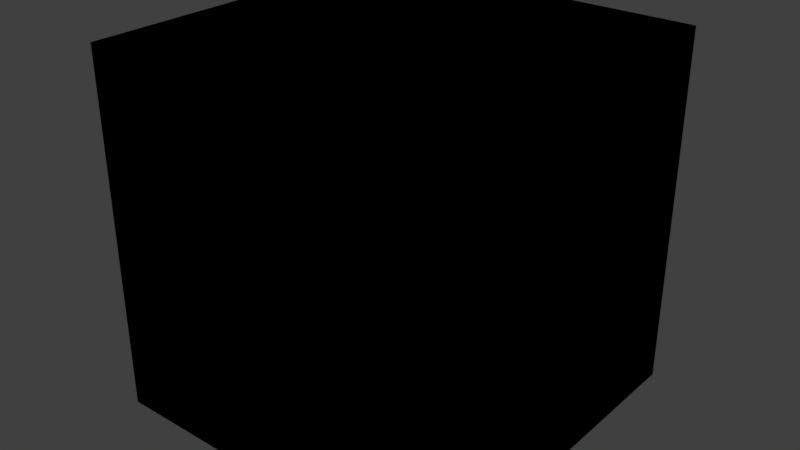 # Source: Lobby.blend  (saved by Blender 2.79.0; exported with 4.5.12 LTS)
import bpy
from mathutils import Matrix  # noqa: F401  (used for matrix-valued properties, if any)

bpy.ops.wm.read_factory_settings(use_empty=True)
scene = bpy.context.scene
scene.name = 'Scene'

# ---- collections
col_collection_1 = bpy.data.collections.new('Collection 1'); scene.collection.children.link(col_collection_1)

# ---- materials (node trees are filled in below, after node groups)
mat_wall = bpy.data.materials.new('Wall')
mat_wall.alpha_threshold = 0.0
mat_wall.use_transparent_shadow = False
mat_wall.diffuse_color = (0.8388, 0.807, 0.7835, 1.0)
mat_wall.roughness = 0.5
mat_floor = bpy.data.materials.new('Floor')
mat_floor.alpha_threshold = 0.0
mat_floor.use_transparent_shadow = False
mat_floor.diffuse_color = (0.5841, 0.3613, 0.117, 1.0)
mat_floor.roughness = 0.5
mat_darkness = bpy.data.materials.new('Darkness')
mat_darkness.alpha_threshold = 0.0
mat_darkness.use_transparent_shadow = False
mat_darkness.diffuse_color = (0.0, 0.0, 0.0, 1.0)
mat_darkness.roughness = 0.5
mat_darkness.specular_intensity = 0.0
mat_roof_lamp = bpy.data.materials.new('Roof lamp')
mat_roof_lamp.alpha_threshold = 0.0
mat_roof_lamp.use_transparent_shadow = False
mat_roof_lamp.roughness = 0.5
mat_roof_lamp_dome = bpy.data.materials.new('Roof lamp dome')
mat_roof_lamp_dome.alpha_threshold = 0.0
mat_roof_lamp_dome.use_transparent_shadow = False
mat_roof_lamp_dome.roughness = 0.5
mat_roof_lamp_dome.specular_intensity = 0.0
mat_door_knob = bpy.data.materials.new('Door Knob')
mat_door_knob.alpha_threshold = 0.0
mat_door_knob.use_transparent_shadow = False
mat_door_knob.roughness = 0.5
mat_door = bpy.data.materials.new('Door')
mat_door.alpha_threshold = 0.0
mat_door.use_transparent_shadow = False
mat_door.diffuse_color = (0.491, 0.2789, 0.1441, 1.0)
mat_door.roughness = 0.5
mat_carpet = bpy.data.materials.new('Carpet')
mat_carpet.alpha_threshold = 0.0
mat_carpet.use_transparent_shadow = False
mat_carpet.diffuse_color = (0.4735, 0.3613, 0.2232, 1.0)
mat_carpet.roughness = 0.5
mat_carpet.specular_intensity = 0.07282
mat_radiator = bpy.data.materials.new('Radiator')
mat_radiator.alpha_threshold = 0.0
mat_radiator.use_transparent_shadow = False
mat_radiator.roughness = 0.5
mat_radiator_knob = bpy.data.materials.new('Radiator Knob')
mat_radiator_knob.alpha_threshold = 0.0
mat_radiator_knob.use_transparent_shadow = False
mat_radiator_knob.roughness = 0.5

# ---- material node trees

# ---- world
world_world = bpy.data.worlds.new('World'); scene.world = world_world
world_world.color = (0.05088, 0.05088, 0.05088)
world_world.use_sun_shadow = False
world_world.sun_shadow_jitter_overblur = 0.0
world_world.cycles.sampling_method = 'MANUAL'

# ---- meshes
me_plane_001 = bpy.data.meshes.new('Plane.001')
me_plane_001.from_pydata([(-2.66, -2.66, -1.557), (-2.66, -2.66, 3.764), (-2.66, 2.66, -1.557), (-2.66, 2.66, 3.764), (2.66, -2.66, -1.557), (2.66, -2.66, 3.764), (2.66, 2.66, -1.557), (2.66, 2.66, 3.764)], [], [(0, 2, 3, 1), (2, 6, 7, 3), (6, 4, 5, 7), (4, 0, 1, 5), (2, 0, 4, 6), (7, 5, 1, 3)])
me_plane_001.polygons.foreach_set('material_index', [2, 2, 2, 2, 2, 2])
me_plane_001.materials.append(mat_wall)
me_plane_001.materials.append(mat_floor)
me_plane_001.materials.append(mat_darkness)
me_plane_001.use_remesh_preserve_volume = False
me_plane_001.use_remesh_preserve_attributes = False
me_plane_001.use_mirror_vertex_groups = False
me_plane_001.update()
me_cylinder_004 = bpy.data.meshes.new('Cylinder.004')
me_cylinder_004.from_pydata([(7.656e-08, 0.1122, 0.006383), (7.279e-08, 0.137, 0.02957), (0.04293, 0.1036, 0.006383), (0.05242, 0.1266, 0.02957), (0.07932, 0.07932, 0.006383), (0.09686, 0.09686, 0.02957), (0.1036, 0.04293, 0.006383), (0.1266, 0.05242, 0.02957), (0.1122, -4.969e-09, 0.006383), (0.137, -5.723e-09, 0.02957), (0.1036, -0.04293, 0.006383), (0.1266, -0.05242, 0.02957), (0.07932, -0.07932, 0.006383), (0.09686, -0.09686, 0.02957), (0.04293, -0.1036, 0.006383), (0.05242, -0.1266, 0.02957), (9.385e-08, -0.1122, 0.006383), (9.347e-08, -0.137, 0.02957), (-0.04293, -0.1036, 0.006383), (-0.05242, -0.1266, 0.02957), (-0.07932, -0.07932, 0.006383), (-0.09686, -0.09686, 0.02957), (-0.1036, -0.04293, 0.006383), (-0.1266, -0.05242, 0.02957), (-0.1122, 1.333e-09, 0.006383), (-0.137, 1.899e-09, 0.02957), (-0.1036, 0.04293, 0.006383), (-0.1266, 0.05242, 0.02957), (-0.07932, 0.07932, 0.006383), (-0.09686, 0.09686, 0.02957), (-0.04293, 0.1036, 0.006383), (-0.05242, 0.1266, 0.02957), (7.279e-08, 0.137, 0.006383), (0.05242, 0.1266, 0.006383), (0.09686, 0.09686, 0.006383), (0.1266, 0.05242, 0.006383), (0.137, -5.723e-09, 0.006383), (0.1266, -0.05242, 0.006383), (0.09686, -0.09686, 0.006383), (0.05242, -0.1266, 0.006383), (9.347e-08, -0.137, 0.006383), (-0.05242, -0.1266, 0.006383), (-0.09686, -0.09686, 0.006383), (-0.1266, -0.05242, 0.006383), (-0.137, 1.899e-09, 0.006383), (-0.1266, 0.05242, 0.006383), (-0.09686, 0.09686, 0.006383), (-0.05242, 0.1266, 0.006383), (-0.05088, 0.1228, 0.001355), (-0.09401, 0.09401, 0.001355), (-0.1228, 0.05088, 0.001355), (-0.1329, 1.603e-09, 0.001355), (-0.1228, -0.05088, 0.001355), (-0.09401, -0.09401, 0.001355), (-0.05088, -0.1228, 0.001355), (9.297e-08, -0.1329, 0.001355), (0.05088, -0.1228, 0.001355), (0.09401, -0.09401, 0.001355), (0.1228, -0.05088, 0.001355), (0.1329, -5.794e-09, 0.001355), (0.1228, 0.05088, 0.001355), (0.09401, 0.09401, 0.001355), (0.05088, 0.1228, 0.001355), (7.289e-08, 0.1329, 0.001355), (7.7e-08, 0.1149, 0.001355), (0.04397, 0.1061, 0.001355), (0.08124, 0.08124, 0.001355), (0.1061, 0.04397, 0.001355), (0.1149, -4.964e-09, 0.001355), (0.1061, -0.04397, 0.001355), (0.08124, -0.08124, 0.001355), (0.04397, -0.1061, 0.001355), (9.471e-08, -0.1149, 0.001355), (-0.04397, -0.1061, 0.001355), (-0.08124, -0.08124, 0.001355), (-0.1061, -0.04397, 0.001355), (-0.1149, 1.49e-09, 0.001355), (-0.1061, 0.04397, 0.001355), (-0.08124, 0.08124, 0.001355), (-0.04397, 0.1061, 0.001355), (1.024e-07, 0.03423, -0.06687), (8.057e-08, 0.1028, -0.01945), (9.424e-08, 0.0622, -0.06052), (8.626e-08, 0.08729, -0.04316), (0.03933, 0.09496, -0.01945), (0.0131, 0.03163, -0.06687), (0.03341, 0.08065, -0.04316), (0.0238, 0.05747, -0.06052), (0.07268, 0.07268, -0.01945), (0.02421, 0.02421, -0.06687), (0.06173, 0.06173, -0.04316), (0.04398, 0.04398, -0.06052), (0.09496, 0.03933, -0.01945), (0.03163, 0.0131, -0.06687), (0.08065, 0.03341, -0.04316), (0.05747, 0.0238, -0.06052), (0.1028, -4.599e-09, -0.01945), (0.03423, 0.0, -0.06687), (0.08729, -3.783e-09, -0.04316), (0.0622, -2.037e-09, -0.06052), (0.09496, -0.03933, -0.01945), (0.03163, -0.0131, -0.06687), (0.08065, -0.03341, -0.04316), (0.05747, -0.0238, -0.06052), (0.07268, -0.07268, -0.01945), (0.02421, -0.02421, -0.06687), (0.06173, -0.06173, -0.04316), (0.04398, -0.04398, -0.06052), (0.03933, -0.09496, -0.01945), (0.0131, -0.03163, -0.06687), (0.03341, -0.08065, -0.04316), (0.0238, -0.05747, -0.06052), (9.442e-08, -0.1028, -0.01945), (9.593e-08, -0.03423, -0.06687), (9.499e-08, -0.08729, -0.04316), (9.558e-08, -0.0622, -0.06052), (-0.03933, -0.09496, -0.01945), (-0.0131, -0.03163, -0.06687), (-0.03341, -0.08065, -0.04316), (-0.0238, -0.05747, -0.06052), (-0.07268, -0.07268, -0.01945), (-0.02421, -0.02421, -0.06687), (-0.06173, -0.06173, -0.04316), (-0.04398, -0.04398, -0.06052), (-0.09496, -0.03933, -0.01945), (-0.03163, -0.0131, -0.06687), (-0.08065, -0.03341, -0.04316), (-0.05747, -0.0238, -0.06052), (-0.1028, -3.423e-09, -0.01945), (-0.03423, -3.725e-09, -0.06687), (-0.08729, -6.694e-09, -0.04316), (-0.0622, -6.81e-09, -0.06052), (-0.09496, 0.03933, -0.01945), (-0.03163, 0.0131, -0.06687), (-0.08065, 0.03341, -0.04316), (-0.05747, 0.0238, -0.06052), (-0.07268, 0.07268, -0.01945), (-0.02421, 0.02421, -0.06687), (-0.06173, 0.06173, -0.04316), (-0.04398, 0.04398, -0.06052), (-0.03933, 0.09496, -0.01945), (-0.0131, 0.03163, -0.06687), (-0.03341, 0.08065, -0.04316), (-0.0238, 0.05747, -0.06052)], [], [(32, 1, 3, 33), (33, 3, 5, 34), (34, 5, 7, 35), (35, 7, 9, 36), (36, 9, 11, 37), (37, 11, 13, 38), (38, 13, 15, 39), (39, 15, 17, 40), (40, 17, 19, 41), (41, 19, 21, 42), (42, 21, 23, 43), (43, 23, 25, 44), (44, 25, 27, 45), (45, 27, 29, 46), (46, 29, 31, 47), (47, 31, 1, 32), (116, 112, 16, 18), (46, 47, 48, 49), (37, 38, 57, 58), (18, 16, 72, 73), (16, 14, 71, 72), (41, 42, 53, 54), (14, 12, 70, 71), (32, 33, 62, 63), (45, 46, 49, 50), (36, 37, 58, 59), (12, 10, 69, 70), (10, 8, 68, 69), (40, 41, 54, 55), (8, 6, 67, 68), (44, 45, 50, 51), (35, 36, 59, 60), (6, 4, 66, 67), (88, 84, 2, 4), (120, 116, 18, 20), (65, 64, 63, 62), (124, 120, 20, 22), (81, 140, 30, 0), (96, 92, 6, 8), (128, 124, 22, 24), (100, 96, 8, 10), (132, 128, 24, 26), (104, 100, 10, 12), (136, 132, 26, 28), (108, 104, 12, 14), (140, 136, 28, 30), (112, 108, 14, 16), (92, 88, 4, 6), (66, 65, 62, 61), (67, 66, 61, 60), (68, 67, 60, 59), (69, 68, 59, 58), (70, 69, 58, 57), (71, 70, 57, 56), (72, 71, 56, 55), (73, 72, 55, 54), (74, 73, 54, 53), (75, 74, 53, 52), (76, 75, 52, 51), (77, 76, 51, 50), (78, 77, 50, 49), (79, 78, 49, 48), (64, 79, 48, 63), (20, 18, 73, 74), (33, 34, 61, 62), (42, 43, 52, 53), (22, 20, 74, 75), (24, 22, 75, 76), (38, 39, 56, 57), (47, 32, 63, 48), (26, 24, 76, 77), (34, 35, 60, 61), (43, 44, 51, 52), (28, 26, 77, 78), (2, 0, 64, 65), (30, 28, 78, 79), (39, 40, 55, 56), (4, 2, 65, 66), (0, 30, 79, 64), (80, 85, 89, 93, 97, 101, 105, 109, 113, 117, 121, 125, 129, 133, 137, 141), (85, 80, 82, 87), (87, 82, 83, 86), (86, 83, 81, 84), (89, 85, 87, 91), (91, 87, 86, 90), (90, 86, 84, 88), (93, 89, 91, 95), (95, 91, 90, 94), (94, 90, 88, 92), (97, 93, 95, 99), (99, 95, 94, 98), (98, 94, 92, 96), (101, 97, 99, 103), (103, 99, 98, 102), (102, 98, 96, 100), (105, 101, 103, 107), (107, 103, 102, 106), (106, 102, 100, 104), (109, 105, 107, 111), (111, 107, 106, 110), (110, 106, 104, 108), (113, 109, 111, 115), (115, 111, 110, 114), (114, 110, 108, 112), (117, 113, 115, 119), (119, 115, 114, 118), (118, 114, 112, 116), (121, 117, 119, 123), (123, 119, 118, 122), (122, 118, 116, 120), (125, 121, 123, 127), (127, 123, 122, 126), (126, 122, 120, 124), (129, 125, 127, 131), (131, 127, 126, 130), (130, 126, 124, 128), (133, 129, 131, 135), (135, 131, 130, 134), (134, 130, 128, 132), (137, 133, 135, 139), (139, 135, 134, 138), (138, 134, 132, 136), (141, 137, 139, 143), (143, 139, 138, 142), (142, 138, 136, 140), (80, 141, 143, 82), (82, 143, 142, 83), (83, 142, 140, 81), (0, 2, 84, 81)])
me_cylinder_004.polygons.foreach_set('use_smooth', [True] * 129)
me_cylinder_004.polygons.foreach_set('material_index', [0, 0, 0, 0, 0, 0, 0, 0, 0, 0, 0, 0, 0, 0, 0, 0, 1, 0, 0, 0, 0, 0, 0, 0, 0, 0, 0, 0, 0, 0, 0, 0, 0, 1, 1, 0, 1, 1, 1, 1, 1, 1, 1, 1, 1, 1, 1, 1, 0, 0, 0, 0, 0, 0, 0, 0, 0, 0, 0, 0, 0, 0, 0, 0, 0, 0, 0, 0, 0, 0, 0, 0, 0, 0, 0, 0, 0, 0, 0, 1, 1, 1, 1, 1, 1, 1, 1, 1, 1, 1, 1, 1, 1, 1, 1, 1, 1, 1, 1, 1, 1, 1, 1, 1, 1, 1, 1, 1, 1, 1, 1, 1, 1, 1, 1, 1, 1, 1, 1, 1, 1, 1, 1, 1, 1, 1, 1, 1, 1])
me_cylinder_004.materials.append(mat_roof_lamp)
me_cylinder_004.materials.append(mat_roof_lamp_dome)
me_cylinder_004.use_remesh_preserve_volume = False
me_cylinder_004.use_remesh_preserve_attributes = False
me_cylinder_004.use_mirror_vertex_groups = False
me_cylinder_004.update()
me_cylinder_006 = bpy.data.meshes.new('Cylinder.006')
me_cylinder_006.from_pydata([(0.0, 0.04915, -1.971e-08), (0.0, 0.04541, -0.01881), (0.0, 0.03475, -0.03475), (0.0, 0.01881, -0.04541), (0.0, -1.008e-08, -0.04915), (0.0, -0.01881, -0.04541), (0.0, -0.03475, -0.03475), (0.0, -0.04541, -0.01881), (0.0, -0.04915, -2.703e-08), (0.0, -0.04541, 0.01881), (0.0, -0.03475, 0.03475), (0.0, -0.01881, 0.04541), (0.0, -7.341e-09, 0.04915), (0.0, 0.01881, 0.04541), (0.0, 0.03475, 0.03475), (0.0, 0.04541, 0.01881), (-0.02696, 0.04915, -1.934e-08), (-0.02696, 0.04541, -0.01881), (-0.02696, 0.03475, -0.03475), (-0.02696, 0.01881, -0.04541), (-0.02696, -1.008e-08, -0.04915), (-0.02696, -0.01881, -0.04541), (-0.02696, -0.03475, -0.03475), (-0.02696, -0.04541, -0.01881), (-0.02696, -0.04915, -2.63e-08), (-0.02696, -0.04541, 0.01881), (-0.02696, -0.03475, 0.03475), (-0.02696, -0.01881, 0.04541), (-0.02696, -7.341e-09, 0.04915), (-0.02696, 0.01881, 0.04541), (-0.02696, 0.03475, 0.03475), (-0.02696, 0.04541, 0.01881)], [], [(31, 15, 0, 16), (30, 14, 15, 31), (29, 13, 14, 30), (28, 12, 13, 29), (27, 11, 12, 28), (26, 10, 11, 27), (25, 9, 10, 26), (24, 8, 9, 25), (23, 7, 8, 24), (22, 6, 7, 23), (21, 5, 6, 22), (20, 4, 5, 21), (19, 3, 4, 20), (18, 2, 3, 19), (17, 1, 2, 18), (16, 0, 1, 17), (16, 17, 18, 19, 20, 21, 22, 23, 24, 25, 26, 27, 28, 29, 30, 31)])
me_cylinder_006.polygons.foreach_set('use_smooth', [True] * 17)
me_cylinder_006.materials.append(mat_door_knob)
me_cylinder_006.use_remesh_preserve_volume = False
me_cylinder_006.use_remesh_preserve_attributes = False
me_cylinder_006.use_mirror_vertex_groups = False
me_cylinder_006.update()
me_cylinder_005 = bpy.data.meshes.new('Cylinder.005')
me_cylinder_005.from_pydata([(-0.08757, 0.02737, -2.572e-08), (-0.07388, -0.1522, 0.02529), (-0.08757, 0.02529, -0.01047), (-0.08757, -0.1522, 0.02529), (-0.08757, 0.01935, -0.01935), (-0.07388, -0.1611, 0.01935), (-0.08757, 0.01047, -0.02529), (-0.08757, -0.1611, 0.01935), (-0.08757, -7.235e-09, -0.02737), (-0.07388, -0.167, 0.01047), (-0.08757, -0.01047, -0.02529), (-0.08757, -0.167, 0.01047), (-0.08757, -0.01935, -0.01935), (-0.07388, -0.1691, -2.98e-08), (-0.08757, -0.02529, -0.01047), (-0.08757, -0.1691, -2.899e-08), (-0.08757, -0.02737, -2.899e-08), (-0.07388, -0.167, -0.01047), (-0.08757, -0.02529, 0.01047), (-0.08757, -0.167, -0.01047), (-0.08757, -0.01935, 0.01935), (-0.07388, -0.1611, -0.01935), (-0.08757, -0.01047, 0.02529), (-0.08757, -0.1611, -0.01935), (-0.08757, -5.712e-09, 0.02737), (-0.07388, -0.1522, -0.02529), (-0.08757, 0.01047, 0.02529), (-0.08757, -0.1522, -0.02529), (-0.08757, 0.01935, 0.01935), (-0.08757, -0.1417, -0.02737), (-0.08757, 0.02529, 0.01047), (-0.07388, -0.1417, -0.02737), (5.96e-08, 0.02737, -2.654e-08), (5.96e-08, 0.02529, -0.01047), (2.98e-08, 0.01935, -0.01935), (2.98e-08, 0.01047, -0.02529), (2.98e-08, -7.235e-09, -0.02737), (2.98e-08, -0.01047, -0.02529), (2.98e-08, -0.01935, -0.01935), (5.96e-08, -0.02529, -0.01047), (5.96e-08, -0.02737, -3.062e-08), (2.98e-08, -0.02529, 0.01047), (5.96e-08, -0.01935, 0.01935), (5.96e-08, -0.01047, 0.02529), (2.98e-08, -5.712e-09, 0.02737), (5.96e-08, 0.01047, 0.02529), (2.98e-08, 0.01935, 0.01935), (2.98e-08, 0.02529, 0.01047), (-0.07388, 0.02529, -0.01047), (-0.07388, 0.01935, -0.01935), (-0.07388, 0.01047, -0.02529), (-0.07388, -7.235e-09, -0.02737), (-0.07388, -0.01047, -0.02529), (-0.07388, -0.01935, -0.01935), (-0.07388, -0.02529, -0.01047), (-0.07388, -0.02737, -2.98e-08), (-0.07388, -0.02529, 0.01047), (-0.07388, -0.01935, 0.01935), (-0.07388, -0.01047, 0.02529), (-0.07388, -5.712e-09, 0.02737), (-0.07388, 0.01047, 0.02529), (-0.07388, 0.01935, 0.01935), (-0.07388, 0.02529, 0.01047), (-0.07388, 0.02737, -2.613e-08), (-0.08757, -0.1417, 0.02737), (-0.07388, -0.1417, 0.02737)], [], [(56, 57, 5, 9), (55, 56, 9, 13), (16, 14, 19, 15), (54, 55, 13, 17), (59, 24, 64, 65), (20, 18, 11, 7), (53, 54, 17, 21), (3, 1, 65, 64), (7, 5, 1, 3), (11, 9, 5, 7), (15, 13, 9, 11), (19, 17, 13, 15), (23, 21, 17, 19), (27, 25, 21, 23), (22, 20, 7, 3), (29, 31, 25, 27), (12, 10, 27, 23), (0, 2, 4, 6, 8, 10, 12, 14, 16, 18, 20, 22, 24, 26, 28, 30), (62, 47, 32, 63), (61, 46, 47, 62), (60, 45, 46, 61), (59, 44, 45, 60), (58, 43, 44, 59), (57, 42, 43, 58), (56, 41, 42, 57), (55, 40, 41, 56), (54, 39, 40, 55), (53, 38, 39, 54), (52, 37, 38, 53), (51, 36, 37, 52), (50, 35, 36, 51), (49, 34, 35, 50), (48, 33, 34, 49), (0, 63, 48, 2), (2, 48, 49, 4), (4, 49, 50, 6), (6, 50, 51, 8), (10, 8, 29, 27), (52, 53, 21, 25), (8, 51, 31, 29), (24, 22, 3, 64), (14, 12, 23, 19), (51, 52, 25, 31), (58, 59, 65, 1), (18, 16, 15, 11), (24, 59, 60, 26), (26, 60, 61, 28), (28, 61, 62, 30), (30, 62, 63, 0), (57, 58, 1, 5), (63, 32, 33, 48)])
me_cylinder_005.polygons.foreach_set('use_smooth', [True] * 51)
me_cylinder_005.materials.append(mat_door_knob)
me_cylinder_005.use_remesh_preserve_volume = False
me_cylinder_005.use_remesh_preserve_attributes = False
me_cylinder_005.use_mirror_vertex_groups = False
me_cylinder_005.update()
me_cube_002 = bpy.data.meshes.new('Cube.002')
me_cube_002.from_pydata([(0.006667, 0.5, -1.0), (-0.006667, 0.5, -1.0), (-0.006667, 0.5, 1.0), (0.006667, 0.5, 1.0), (-0.006667, -0.5, -1.0), (0.006667, -0.5, -1.0), (0.006667, -0.5, 1.0), (-0.006667, -0.5, 1.0), (-0.01597, -0.5, -1.0), (-0.02, -0.496, -0.996), (-0.01597, -0.5, 1.0), (-0.02, -0.496, 0.996), (-0.02, 0.496, -0.996), (-0.01597, 0.5, -1.0), (-0.01597, 0.5, 1.0), (-0.02, 0.496, 0.996), (0.02, -0.496, -0.996), (0.01597, -0.5, -1.0), (0.01597, -0.5, 1.0), (0.02, -0.496, 0.996), (0.02, 0.496, -0.996), (0.01597, 0.5, -1.0), (0.02, 0.496, 0.996), (0.01597, 0.5, 1.0)], [], [(4, 7, 10, 8), (17, 18, 6, 5), (2, 14, 10, 7), (20, 22, 19, 16), (13, 14, 2, 1), (0, 3, 23, 21), (3, 2, 7, 6), (9, 11, 15, 12), (1, 0, 5, 4), (23, 3, 6, 18), (5, 6, 7, 4), (0, 21, 17, 5), (1, 2, 3, 0), (13, 8, 9, 12), (8, 10, 11, 9), (10, 14, 15, 11), (14, 13, 12, 15), (22, 20, 21, 23), (17, 21, 20, 16), (23, 18, 19, 22), (18, 17, 16, 19), (13, 1, 4, 8)])
me_cube_002.materials.append(mat_door)
me_cube_002.use_remesh_preserve_volume = False
me_cube_002.use_remesh_preserve_attributes = False
me_cube_002.use_mirror_vertex_groups = False
me_cube_002.update()
me_cube_004 = bpy.data.meshes.new('Cube.004')
me_cube_004.from_pydata([(-0.996, -0.6221, -0.01625), (-0.996, -0.626, -0.01227), (-1.0, -0.6221, -0.01227), (-0.996, -0.6249, -0.01508), (-0.9983, -0.6244, -0.01457), (-0.9988, -0.6249, -0.01227), (-0.9988, -0.6221, -0.01508), (-0.996, -0.626, 0.01227), (-0.996, -0.6221, 0.01625), (-1.0, -0.6221, 0.01227), (-0.996, -0.6249, 0.01508), (-0.9983, -0.6244, 0.01457), (-0.9988, -0.6221, 0.01508), (-0.9988, -0.6249, 0.01227), (-0.9869, 0.6974, -0.01625), (-0.9908, 0.6974, -0.01227), (-0.9869, 0.7013, -0.01227), (-0.9897, 0.6974, -0.01508), (-0.9892, 0.6996, -0.01457), (-0.9897, 0.7002, -0.01227), (-0.9869, 0.7002, -0.01508), (-0.9869, 0.6974, 0.01625), (-0.9869, 0.7013, 0.01227), (-0.9908, 0.6974, 0.01227), (-0.9869, 0.7002, 0.01508), (-0.9892, 0.6996, 0.01457), (-0.9897, 0.7002, 0.01227), (-0.9897, 0.6974, 0.01508), (0.4782, -0.6593, -0.01625), (0.4822, -0.6593, -0.01227), (0.4782, -0.6632, -0.01227), (0.481, -0.6593, -0.01508), (0.4805, -0.6615, -0.01457), (0.481, -0.6621, -0.01227), (0.4782, -0.6621, -0.01508), (0.4782, -0.6593, 0.01625), (0.4782, -0.6632, 0.01227), (0.4822, -0.6593, 0.01227), (0.4782, -0.6621, 0.01508), (0.4805, -0.6615, 0.01457), (0.481, -0.6621, 0.01227), (0.481, -0.6593, 0.01508), (0.4776, 0.6838, -0.01625), (0.4776, 0.6877, -0.01227), (0.4816, 0.6838, -0.01227), (0.4776, 0.6866, -0.01508), (0.4799, 0.6861, -0.01457), (0.4804, 0.6866, -0.01227), (0.4804, 0.6838, -0.01508), (0.4776, 0.6838, 0.01625), (0.4816, 0.6838, 0.01227), (0.4776, 0.6877, 0.01227), (0.4804, 0.6838, 0.01508), (0.4799, 0.6861, 0.01457), (0.4804, 0.6866, 0.01227), (0.4776, 0.6866, 0.01508), (-0.05783, 0.6722, -0.02156), (-0.4959, 0.6979, -0.01435), (-0.4959, 0.7007, -0.01319), (-0.05783, 0.675, -0.02039), (-0.4959, 0.7018, -0.01037), (-0.05783, 0.6762, -0.01758), (-0.4959, 0.6979, 0.01814), (-0.05783, 0.6722, 0.01094), (-0.05783, 0.675, 0.009771), (-0.4959, 0.7007, 0.01698), (-0.05783, 0.6762, 0.006958), (-0.4959, 0.7018, 0.01416), (-0.4959, -0.6213, -0.01094), (-0.05783, -0.647, -0.02156), (-0.05783, -0.6498, -0.02039), (-0.4959, -0.6241, -0.009771), (-0.05783, -0.651, -0.01758), (-0.4959, -0.6253, -0.006958), (-0.05783, -0.647, 0.01094), (-0.4959, -0.6213, 0.02156), (-0.4959, -0.6241, 0.02039), (-0.05783, -0.6498, 0.009771), (-0.4959, -0.6253, 0.01758), (-0.05783, -0.651, 0.006958)], [], [(73, 78, 7, 1), (44, 50, 37, 29), (62, 21, 8, 75), (2, 9, 23, 15), (61, 66, 51, 43), (0, 3, 4, 6), (1, 5, 4, 3), (2, 6, 4, 5), (7, 10, 11, 13), (8, 12, 11, 10), (9, 13, 11, 12), (14, 17, 18, 20), (15, 19, 18, 17), (16, 20, 18, 19), (21, 24, 25, 27), (22, 26, 25, 24), (23, 27, 25, 26), (28, 31, 32, 34), (29, 33, 32, 31), (30, 34, 32, 33), (35, 38, 39, 41), (36, 40, 39, 38), (37, 41, 39, 40), (42, 45, 46, 48), (43, 47, 46, 45), (44, 48, 46, 47), (49, 52, 53, 55), (50, 54, 53, 52), (51, 55, 53, 54), (14, 0, 6, 17), (17, 6, 2, 15), (1, 7, 13, 5), (5, 13, 9, 2), (8, 21, 27, 12), (12, 27, 23, 9), (22, 16, 19, 26), (26, 19, 15, 23), (57, 14, 20, 58), (58, 20, 16, 60), (63, 49, 55, 64), (64, 55, 51, 66), (50, 44, 47, 54), (54, 47, 43, 51), (28, 42, 48, 31), (31, 48, 44, 29), (49, 35, 41, 52), (52, 41, 37, 50), (36, 30, 33, 40), (40, 33, 29, 37), (69, 28, 34, 70), (70, 34, 30, 72), (75, 8, 10, 76), (76, 10, 7, 78), (56, 42, 28, 69), (14, 57, 68, 0), (57, 56, 69, 68), (38, 77, 79, 36), (77, 76, 78, 79), (35, 74, 77, 38), (74, 75, 76, 77), (3, 71, 73, 1), (71, 70, 72, 73), (0, 68, 71, 3), (68, 69, 70, 71), (24, 65, 67, 22), (65, 64, 66, 67), (21, 62, 65, 24), (62, 63, 64, 65), (45, 59, 61, 43), (59, 58, 60, 61), (42, 56, 59, 45), (56, 57, 58, 59), (16, 22, 67, 60), (60, 67, 66, 61), (49, 63, 74, 35), (63, 62, 75, 74), (30, 36, 79, 72), (72, 79, 78, 73)])
me_cube_004.polygons.foreach_set('use_smooth', [True] * 78)
me_cube_004.materials.append(mat_carpet)
me_cube_004.use_remesh_preserve_volume = False
me_cube_004.use_remesh_preserve_attributes = False
me_cube_004.use_mirror_vertex_groups = False
me_cube_004.update()
me_cylinder_009 = bpy.data.meshes.new('Cylinder.009')
me_cylinder_009.from_pydata([(-0.01198, 0.02366, -0.009802), (0.02323, 0.007348, -0.003044), (-0.01198, 0.01811, -0.01811), (0.02323, 0.005624, -0.005624), (-0.01198, 0.009802, -0.02366), (0.02323, 0.003043, -0.007348), (-0.01198, -8.955e-09, -0.02561), (0.02323, -7.881e-09, -0.007953), (-0.01198, -0.009802, -0.02366), (0.02323, -0.003043, -0.007348), (-0.01198, -0.01811, -0.01811), (0.02323, -0.005624, -0.005624), (-0.01198, -0.02366, -0.009802), (0.02323, -0.007348, -0.003044), (-0.01198, -0.02366, 0.009802), (0.02323, -0.007348, 0.003043), (-0.01198, -0.01811, 0.01811), (0.02323, -0.005624, 0.005624), (-0.01198, -0.009802, 0.02366), (0.02323, -0.003043, 0.007348), (-0.01198, -7.53e-09, 0.02561), (0.02323, -6.591e-09, 0.007953), (-0.01198, 0.009802, 0.02366), (0.02323, 0.003043, 0.007348), (-0.01198, 0.01811, 0.01811), (0.02323, 0.005624, 0.005624), (-0.01198, 0.02366, 0.009802), (0.02323, 0.007348, 0.003043), (0.02323, 0.02366, -0.009802), (0.02323, 0.01811, -0.01811), (0.02323, 0.009802, -0.02366), (0.02323, -8.955e-09, -0.02561), (0.02323, -0.009802, -0.02366), (0.02323, -0.01811, -0.01811), (0.02323, -0.02366, -0.009802), (0.02323, -0.02366, 0.009802), (0.02323, -0.01811, 0.01811), (0.02323, -0.009802, 0.02366), (0.02323, -7.53e-09, 0.02561), (0.02323, 0.009802, 0.02366), (0.02323, 0.01811, 0.01811), (0.02323, 0.02366, 0.009802), (0.05074, 0.02342, -0.003044), (0.04515, 0.02121, -0.003044), (0.05074, 0.01792, -0.005624), (0.04504, 0.01616, -0.005624), (0.05074, 0.009699, -0.007348), (0.04501, 0.008732, -0.007348), (0.05074, -3.331e-09, -0.007953), (0.04501, -4.044e-09, -0.007953), (0.05074, -0.009699, -0.007348), (0.04501, -0.008732, -0.007348), (0.05074, -0.01792, -0.005624), (0.04504, -0.01616, -0.005624), (0.05074, -0.02342, -0.003044), (0.04515, -0.02121, -0.003044), (0.05074, -0.02342, 0.003043), (0.04515, -0.02121, 0.003043), (0.05074, -0.01792, 0.005624), (0.04504, -0.01616, 0.005624), (0.05074, -0.009699, 0.007348), (0.04501, -0.008732, 0.007348), (0.05074, 7.826e-10, 0.007953), (0.04501, -3.406e-10, 0.007953), (0.05074, 0.009699, 0.007348), (0.04501, 0.008732, 0.007348), (0.05074, 0.01792, 0.005624), (0.04504, 0.01616, 0.005624), (0.05074, 0.02342, 0.003043), (0.04515, 0.02121, 0.003043), (0.03157, 0.008969, -0.003044), (0.02713, 0.007348, -0.003044), (0.03178, 0.007013, -0.005624), (0.02713, 0.005624, -0.005624), (0.03194, 0.003855, -0.007348), (0.02713, 0.003043, -0.007348), (0.03195, -7.566e-09, -0.007953), (0.02713, -8.045e-09, -0.007953), (0.03194, -0.003855, -0.007348), (0.02713, -0.003043, -0.007348), (0.03178, -0.007013, -0.005624), (0.02713, -0.005624, -0.005624), (0.03157, -0.008969, -0.003044), (0.02713, -0.007348, -0.003044), (0.03157, -0.008969, 0.003043), (0.02713, -0.007348, 0.003043), (0.03178, -0.007013, 0.005624), (0.02713, -0.005624, 0.005624), (0.03194, -0.003855, 0.007348), (0.02713, -0.003043, 0.007348), (0.03195, -5.929e-09, 0.007953), (0.02713, -6.754e-09, 0.007953), (0.03194, 0.003855, 0.007348), (0.02713, 0.003043, 0.007348), (0.03178, 0.007013, 0.005624), (0.02713, 0.005624, 0.005624), (0.03157, 0.008969, 0.003043), (0.02713, 0.007348, 0.003043), (0.06071, 0.02193, -0.001359), (0.05789, 0.02342, -0.003044), (0.06071, 0.01723, -0.003566), (0.05789, 0.01792, -0.005624), (0.06071, 0.009409, -0.005206), (0.05789, 0.009699, -0.007348), (0.06071, -2.943e-09, -0.005794), (0.05789, -3.3e-09, -0.007953), (0.06071, -0.009409, -0.005206), (0.05789, -0.009699, -0.007348), (0.06071, -0.01723, -0.003566), (0.05789, -0.01792, -0.005624), (0.06071, -0.02193, -0.001359), (0.05789, -0.02342, -0.003044), (0.06071, -0.02193, 0.001359), (0.05789, -0.02342, 0.003043), (0.06071, -0.01723, 0.003566), (0.05789, -0.01792, 0.005624), (0.06071, -0.009409, 0.005206), (0.05789, -0.009699, 0.007348), (0.06071, 1.658e-09, 0.005794), (0.05789, 8.14e-10, 0.007953), (0.06071, 0.009409, 0.005206), (0.05789, 0.009699, 0.007348), (0.06071, 0.01723, 0.003566), (0.05789, 0.01792, 0.005624), (0.06071, 0.02193, 0.001359), (0.05789, 0.02342, 0.003043), (-0.01198, 0.02549, 0.0006114), (-0.01198, 0.02549, -0.0006114), (0.02323, 0.007831, 0.0006114), (0.02323, 0.007831, -0.0006114), (-0.01198, -0.02549, -0.0006114), (-0.01198, -0.02549, 0.0006114), (0.02323, -0.007831, -0.0006114), (0.02323, -0.007831, 0.0006114), (0.02323, 0.02549, 0.0006114), (0.02323, 0.02549, -0.0006114), (0.02323, -0.02549, -0.0006114), (0.02323, -0.02549, 0.0006114), (0.04523, 0.0227, -0.0005801), (0.04523, 0.0227, 0.0005801), (0.05074, 0.02498, 0.0005713), (0.05074, 0.02498, -0.0005713), (0.05074, -0.02498, -0.0005713), (0.05074, -0.02498, 0.0005712), (0.04523, -0.0227, 0.0005801), (0.04523, -0.0227, -0.0005801), (0.02713, 0.007831, -0.0006114), (0.02713, 0.007831, 0.0006114), (0.0315, 0.009496, 0.0006086), (0.0315, 0.009496, -0.0006086), (0.0315, -0.009496, -0.0006087), (0.0315, -0.009496, 0.0006086), (0.02713, -0.007831, 0.0006114), (0.02713, -0.007831, -0.0006114), (0.05789, 0.02498, -0.0005713), (0.05789, 0.02498, 0.0005713), (0.06071, 0.02243, -0.0005715), (0.06071, 0.02243, 0.0005715), (0.06071, -0.02243, 0.0005715), (0.06071, -0.02243, -0.0005715), (0.05789, -0.02498, 0.0005712), (0.05789, -0.02498, -0.0005713), (0.02323, 0.00848, -0.003513), (0.02323, 0.006491, -0.006491), (0.02323, 0.003513, -0.00848), (0.02323, -7.956e-09, -0.009179), (0.02323, -0.003513, -0.00848), (0.02323, -0.006491, -0.006491), (0.02323, -0.00848, -0.003513), (0.02323, -0.00848, 0.003513), (0.02323, -0.006491, 0.006491), (0.02323, -0.003513, 0.00848), (0.02323, -6.656e-09, 0.009179), (0.02323, 0.003513, 0.00848), (0.02323, 0.006491, 0.006491), (0.02323, 0.00848, 0.003513), (0.02323, 0.009058, 0.0006114), (0.02323, 0.009058, -0.0006114), (0.02323, -0.009058, 0.0006114), (0.02323, -0.009058, -0.0006114), (0.02436, 0.005894, -0.005894), (0.02436, 0.007701, -0.00319), (0.02436, 0.00319, -0.007701), (0.02436, -7.782e-09, -0.008335), (0.02436, -0.00319, -0.007701), (0.02436, -0.005894, -0.005894), (0.02436, -0.007701, -0.00319), (0.02436, -0.005894, 0.005894), (0.02436, -0.007701, 0.00319), (0.02436, -0.00319, 0.007701), (0.02436, -6.429e-09, 0.008335), (0.02436, 0.00319, 0.007701), (0.02436, 0.005894, 0.005894), (0.02436, 0.007701, 0.00319), (0.02436, 0.008823, 0.0005956), (0.02436, 0.008208, 0.0006408), (0.02436, 0.008208, -0.0006408), (0.02436, -0.008208, -0.0006408), (0.02436, -0.008208, 0.0006408), (0.02436, -0.008823, -0.0005956), (0.02436, 0.008261, -0.003422), (0.02436, 0.006322, -0.006322), (0.02436, 0.003422, -0.008261), (0.02436, -7.997e-09, -0.008941), (0.02436, -0.003422, -0.008261), (0.02436, -0.006322, -0.006322), (0.02436, -0.008261, -0.003422), (0.02436, -0.008261, 0.003422), (0.02436, -0.006322, 0.006322), (0.02436, -0.003422, 0.008261), (0.02436, -6.73e-09, 0.008941), (0.02436, 0.003422, 0.008261), (0.02436, 0.006322, 0.006322), (0.02436, 0.008261, 0.003422), (0.02436, 0.008823, -0.0005956), (0.02436, -0.008823, 0.0005955)], [], [(26, 41, 134, 126), (0, 28, 29, 2), (2, 29, 30, 4), (4, 30, 31, 6), (6, 31, 32, 8), (8, 32, 33, 10), (10, 33, 34, 12), (131, 137, 35, 14), (132, 13, 83, 153), (14, 35, 36, 16), (16, 36, 37, 18), (18, 37, 38, 20), (20, 38, 39, 22), (22, 39, 40, 24), (96, 94, 67, 69), (24, 40, 41, 26), (1, 129, 146, 71), (127, 135, 28, 0), (128, 27, 97, 147), (162, 163, 29, 28), (163, 164, 30, 29), (164, 165, 31, 30), (165, 166, 32, 31), (166, 167, 33, 32), (167, 168, 34, 33), (15, 133, 152, 85), (168, 179, 136, 34), (169, 170, 36, 35), (170, 171, 37, 36), (171, 172, 38, 37), (172, 173, 39, 38), (173, 174, 40, 39), (174, 175, 41, 40), (12, 34, 136, 130), (52, 50, 107, 109), (84, 151, 144, 57), (71, 146, 149, 70), (72, 70, 43, 45), (74, 72, 45, 47), (86, 84, 57, 59), (177, 162, 28, 135), (88, 86, 59, 61), (76, 74, 47, 49), (90, 88, 61, 63), (78, 76, 49, 51), (92, 90, 63, 65), (80, 78, 51, 53), (94, 92, 65, 67), (82, 80, 53, 55), (60, 58, 115, 117), (66, 64, 121, 123), (54, 52, 109, 111), (68, 66, 123, 125), (150, 82, 55, 145), (145, 55, 54, 142), (70, 149, 138, 43), (57, 144, 143, 56), (48, 46, 103, 105), (58, 56, 113, 115), (3, 1, 71, 73), (62, 60, 117, 119), (50, 48, 105, 107), (64, 62, 119, 121), (44, 42, 99, 101), (46, 44, 101, 103), (17, 15, 85, 87), (5, 3, 73, 75), (19, 17, 87, 89), (7, 5, 75, 77), (21, 19, 89, 91), (9, 7, 77, 79), (23, 21, 91, 93), (11, 9, 79, 81), (25, 23, 93, 95), (13, 11, 81, 83), (27, 25, 95, 97), (178, 169, 35, 137), (42, 141, 154, 99), (175, 176, 134, 41), (139, 69, 68, 140), (45, 43, 42, 44), (47, 45, 44, 46), (49, 47, 46, 48), (51, 49, 48, 50), (53, 51, 50, 52), (55, 53, 52, 54), (142, 54, 111, 161), (56, 143, 160, 113), (59, 57, 56, 58), (61, 59, 58, 60), (63, 61, 60, 62), (65, 63, 62, 64), (67, 65, 64, 66), (69, 67, 66, 68), (148, 96, 69, 139), (113, 160, 158, 112), (147, 97, 96, 148), (73, 71, 70, 72), (75, 73, 72, 74), (77, 75, 74, 76), (79, 77, 76, 78), (81, 79, 78, 80), (83, 81, 80, 82), (99, 154, 156, 98), (153, 83, 82, 150), (87, 85, 84, 86), (89, 87, 86, 88), (91, 89, 88, 90), (93, 91, 90, 92), (95, 93, 92, 94), (97, 95, 94, 96), (85, 152, 151, 84), (43, 138, 141, 42), (155, 125, 124, 157), (101, 99, 98, 100), (103, 101, 100, 102), (105, 103, 102, 104), (107, 105, 104, 106), (109, 107, 106, 108), (111, 109, 108, 110), (161, 111, 110, 159), (115, 113, 112, 114), (117, 115, 114, 116), (119, 117, 116, 118), (121, 119, 118, 120), (123, 121, 120, 122), (125, 123, 122, 124), (98, 156, 157, 124, 122, 120, 118, 116, 114, 112, 158, 159, 110, 108, 106, 104, 102, 100), (140, 68, 125, 155), (126, 134, 135, 127), (137, 131, 130, 136), (129, 1, 181, 196), (178, 137, 136, 179), (139, 140, 141, 138), (143, 144, 145, 142), (147, 148, 149, 146), (151, 152, 153, 150), (148, 139, 138, 149), (128, 147, 146, 129), (144, 151, 150, 145), (152, 133, 132, 153), (155, 157, 156, 154), (158, 160, 161, 159), (140, 155, 154, 141), (160, 143, 142, 161), (126, 127, 0, 2, 4, 6, 8, 10, 12, 130, 131, 14, 16, 18, 20, 22, 24, 26), (23, 25, 192, 191), (134, 176, 177, 135), (175, 174, 212, 213), (21, 23, 191, 190), (162, 177, 214, 200), (163, 162, 200, 201), (19, 21, 190, 189), (169, 178, 215, 207), (164, 163, 201, 202), (17, 19, 189, 187), (176, 175, 213, 194), (165, 164, 202, 203), (15, 17, 187, 188), (177, 176, 194, 214), (132, 133, 198, 197), (166, 165, 203, 204), (11, 13, 186, 185), (133, 15, 188, 198), (194, 195, 196, 214), (198, 215, 199, 197), (193, 195, 194, 213), (198, 188, 207, 215), (196, 181, 200, 214), (192, 193, 213, 212), (191, 192, 212, 211), (190, 191, 211, 210), (189, 190, 210, 209), (187, 189, 209, 208), (188, 187, 208, 207), (186, 197, 199, 206), (185, 186, 206, 205), (184, 185, 205, 204), (183, 184, 204, 203), (182, 183, 203, 202), (180, 182, 202, 201), (181, 180, 201, 200), (174, 173, 211, 212), (25, 27, 193, 192), (173, 172, 210, 211), (27, 128, 195, 193), (172, 171, 209, 210), (1, 3, 180, 181), (171, 170, 208, 209), (3, 5, 182, 180), (170, 169, 207, 208), (5, 7, 183, 182), (179, 168, 206, 199), (13, 132, 197, 186), (7, 9, 184, 183), (168, 167, 205, 206), (128, 129, 196, 195), (9, 11, 185, 184), (167, 166, 204, 205), (178, 179, 199, 215)])
me_cylinder_009.polygons.foreach_set('use_smooth', [True] * 200)
me_cylinder_009.materials.append(mat_door_knob)
me_cylinder_009.use_remesh_preserve_volume = False
me_cylinder_009.use_remesh_preserve_attributes = False
me_cylinder_009.use_mirror_vertex_groups = False
me_cylinder_009.update()
me_cube_003 = bpy.data.meshes.new('Cube.003')
me_cube_003.from_pydata([(0.006667, 0.5, -1.0), (-0.006667, 0.5, -1.0), (-0.006667, 0.5, 1.0), (0.006667, 0.5, 1.0), (-0.006667, -0.5, -1.0), (0.006667, -0.5, -1.0), (0.006667, -0.5, 1.0), (-0.006667, -0.5, 1.0), (-0.01597, -0.5, -1.0), (-0.02, -0.496, -0.996), (-0.01597, -0.5, 1.0), (-0.02, -0.496, 0.996), (-0.02, 0.496, -0.996), (-0.01597, 0.5, -1.0), (-0.01597, 0.5, 1.0), (-0.02, 0.496, 0.996), (0.02, -0.496, -0.996), (0.01597, -0.5, -1.0), (0.01597, -0.5, 1.0), (0.02, -0.496, 0.996), (0.02, 0.496, -0.996), (0.01597, 0.5, -1.0), (0.02, 0.496, 0.996), (0.01597, 0.5, 1.0)], [], [(4, 7, 10, 8), (17, 18, 6, 5), (2, 14, 10, 7), (20, 22, 19, 16), (13, 14, 2, 1), (0, 3, 23, 21), (3, 2, 7, 6), (9, 11, 15, 12), (1, 0, 5, 4), (23, 3, 6, 18), (5, 6, 7, 4), (0, 21, 17, 5), (1, 2, 3, 0), (13, 8, 9, 12), (8, 10, 11, 9), (10, 14, 15, 11), (14, 13, 12, 15), (22, 20, 21, 23), (17, 21, 20, 16), (23, 18, 19, 22), (18, 17, 16, 19), (13, 1, 4, 8)])
me_cube_003.materials.append(mat_door)
me_cube_003.use_remesh_preserve_volume = False
me_cube_003.use_remesh_preserve_attributes = False
me_cube_003.use_mirror_vertex_groups = False
me_cube_003.update()
me_cylinder_008 = bpy.data.meshes.new('Cylinder.008')
me_cylinder_008.from_pydata([(-0.08757, 0.02737, -2.572e-08), (-0.07388, -0.1522, 0.02529), (-0.08757, 0.02529, -0.01047), (-0.08757, -0.1522, 0.02529), (-0.08757, 0.01935, -0.01935), (-0.07388, -0.1611, 0.01935), (-0.08757, 0.01047, -0.02529), (-0.08757, -0.1611, 0.01935), (-0.08757, -7.235e-09, -0.02737), (-0.07388, -0.167, 0.01047), (-0.08757, -0.01047, -0.02529), (-0.08757, -0.167, 0.01047), (-0.08757, -0.01935, -0.01935), (-0.07388, -0.1691, -2.98e-08), (-0.08757, -0.02529, -0.01047), (-0.08757, -0.1691, -2.899e-08), (-0.08757, -0.02737, -2.899e-08), (-0.07388, -0.167, -0.01047), (-0.08757, -0.02529, 0.01047), (-0.08757, -0.167, -0.01047), (-0.08757, -0.01935, 0.01935), (-0.07388, -0.1611, -0.01935), (-0.08757, -0.01047, 0.02529), (-0.08757, -0.1611, -0.01935), (-0.08757, -5.712e-09, 0.02737), (-0.07388, -0.1522, -0.02529), (-0.08757, 0.01047, 0.02529), (-0.08757, -0.1522, -0.02529), (-0.08757, 0.01935, 0.01935), (-0.08757, -0.1417, -0.02737), (-0.08757, 0.02529, 0.01047), (-0.07388, -0.1417, -0.02737), (5.96e-08, 0.02737, -2.654e-08), (5.96e-08, 0.02529, -0.01047), (2.98e-08, 0.01935, -0.01935), (2.98e-08, 0.01047, -0.02529), (2.98e-08, -7.235e-09, -0.02737), (2.98e-08, -0.01047, -0.02529), (2.98e-08, -0.01935, -0.01935), (5.96e-08, -0.02529, -0.01047), (5.96e-08, -0.02737, -3.062e-08), (2.98e-08, -0.02529, 0.01047), (5.96e-08, -0.01935, 0.01935), (5.96e-08, -0.01047, 0.02529), (2.98e-08, -5.712e-09, 0.02737), (5.96e-08, 0.01047, 0.02529), (2.98e-08, 0.01935, 0.01935), (2.98e-08, 0.02529, 0.01047), (-0.07388, 0.02529, -0.01047), (-0.07388, 0.01935, -0.01935), (-0.07388, 0.01047, -0.02529), (-0.07388, -7.235e-09, -0.02737), (-0.07388, -0.01047, -0.02529), (-0.07388, -0.01935, -0.01935), (-0.07388, -0.02529, -0.01047), (-0.07388, -0.02737, -2.98e-08), (-0.07388, -0.02529, 0.01047), (-0.07388, -0.01935, 0.01935), (-0.07388, -0.01047, 0.02529), (-0.07388, -5.712e-09, 0.02737), (-0.07388, 0.01047, 0.02529), (-0.07388, 0.01935, 0.01935), (-0.07388, 0.02529, 0.01047), (-0.07388, 0.02737, -2.613e-08), (-0.08757, -0.1417, 0.02737), (-0.07388, -0.1417, 0.02737)], [], [(56, 57, 5, 9), (55, 56, 9, 13), (16, 14, 19, 15), (54, 55, 13, 17), (59, 24, 64, 65), (20, 18, 11, 7), (53, 54, 17, 21), (3, 1, 65, 64), (7, 5, 1, 3), (11, 9, 5, 7), (15, 13, 9, 11), (19, 17, 13, 15), (23, 21, 17, 19), (27, 25, 21, 23), (22, 20, 7, 3), (29, 31, 25, 27), (12, 10, 27, 23), (0, 2, 4, 6, 8, 10, 12, 14, 16, 18, 20, 22, 24, 26, 28, 30), (62, 47, 32, 63), (61, 46, 47, 62), (60, 45, 46, 61), (59, 44, 45, 60), (58, 43, 44, 59), (57, 42, 43, 58), (56, 41, 42, 57), (55, 40, 41, 56), (54, 39, 40, 55), (53, 38, 39, 54), (52, 37, 38, 53), (51, 36, 37, 52), (50, 35, 36, 51), (49, 34, 35, 50), (48, 33, 34, 49), (0, 63, 48, 2), (2, 48, 49, 4), (4, 49, 50, 6), (6, 50, 51, 8), (10, 8, 29, 27), (52, 53, 21, 25), (8, 51, 31, 29), (24, 22, 3, 64), (14, 12, 23, 19), (51, 52, 25, 31), (58, 59, 65, 1), (18, 16, 15, 11), (24, 59, 60, 26), (26, 60, 61, 28), (28, 61, 62, 30), (30, 62, 63, 0), (57, 58, 1, 5), (63, 32, 33, 48)])
me_cylinder_008.polygons.foreach_set('use_smooth', [True] * 51)
me_cylinder_008.materials.append(mat_door_knob)
me_cylinder_008.use_remesh_preserve_volume = False
me_cylinder_008.use_remesh_preserve_attributes = False
me_cylinder_008.use_mirror_vertex_groups = False
me_cylinder_008.update()
me_cylinder_007 = bpy.data.meshes.new('Cylinder.007')
me_cylinder_007.from_pydata([(0.0, 0.04915, -1.971e-08), (0.0, 0.04541, -0.01881), (0.0, 0.03475, -0.03475), (0.0, 0.01881, -0.04541), (0.0, -1.008e-08, -0.04915), (0.0, -0.01881, -0.04541), (0.0, -0.03475, -0.03475), (0.0, -0.04541, -0.01881), (0.0, -0.04915, -2.703e-08), (0.0, -0.04541, 0.01881), (0.0, -0.03475, 0.03475), (0.0, -0.01881, 0.04541), (0.0, -7.341e-09, 0.04915), (0.0, 0.01881, 0.04541), (0.0, 0.03475, 0.03475), (0.0, 0.04541, 0.01881), (-0.02696, 0.04915, -1.934e-08), (-0.02696, 0.04541, -0.01881), (-0.02696, 0.03475, -0.03475), (-0.02696, 0.01881, -0.04541), (-0.02696, -1.008e-08, -0.04915), (-0.02696, -0.01881, -0.04541), (-0.02696, -0.03475, -0.03475), (-0.02696, -0.04541, -0.01881), (-0.02696, -0.04915, -2.63e-08), (-0.02696, -0.04541, 0.01881), (-0.02696, -0.03475, 0.03475), (-0.02696, -0.01881, 0.04541), (-0.02696, -7.341e-09, 0.04915), (-0.02696, 0.01881, 0.04541), (-0.02696, 0.03475, 0.03475), (-0.02696, 0.04541, 0.01881)], [], [(31, 15, 0, 16), (30, 14, 15, 31), (29, 13, 14, 30), (28, 12, 13, 29), (27, 11, 12, 28), (26, 10, 11, 27), (25, 9, 10, 26), (24, 8, 9, 25), (23, 7, 8, 24), (22, 6, 7, 23), (21, 5, 6, 22), (20, 4, 5, 21), (19, 3, 4, 20), (18, 2, 3, 19), (17, 1, 2, 18), (16, 0, 1, 17), (16, 17, 18, 19, 20, 21, 22, 23, 24, 25, 26, 27, 28, 29, 30, 31)])
me_cylinder_007.polygons.foreach_set('use_smooth', [True] * 17)
me_cylinder_007.materials.append(mat_door_knob)
me_cylinder_007.use_remesh_preserve_volume = False
me_cylinder_007.use_remesh_preserve_attributes = False
me_cylinder_007.use_mirror_vertex_groups = False
me_cylinder_007.update()
me_cylinder_003 = bpy.data.meshes.new('Cylinder.003')
me_cylinder_003.from_pydata([(-0.03659, 0.01406, 2.874e-08), (-0.008468, 0.01406, 2.791e-08), (-0.03659, 0.01299, -0.005382), (-0.008468, 0.01299, -0.005382), (-0.03659, 0.009944, -0.009944), (-0.008468, 0.009944, -0.009944), (-0.03659, 0.005382, -0.01299), (-0.008468, 0.005382, -0.01299), (-0.03659, 6.851e-09, -0.01406), (-0.008468, 6.851e-09, -0.01406), (-0.03659, -0.005382, -0.01299), (-0.008468, -0.005382, -0.01299), (-0.03659, -0.009944, -0.009944), (-0.008468, -0.009944, -0.009944), (-0.03659, -0.01299, -0.005382), (-0.008468, -0.01299, -0.005382), (-0.03659, -0.01406, 2.707e-08), (-0.008468, -0.01406, 2.539e-08), (-0.03659, -0.01299, 0.005382), (-0.008468, -0.01299, 0.005382), (-0.03659, -0.009944, 0.009944), (-0.008468, -0.009944, 0.009944), (-0.03659, -0.005382, 0.01299), (-0.008468, -0.005382, 0.01299), (-0.03659, 7.634e-09, 0.01406), (-0.008468, 7.634e-09, 0.01406), (-0.03659, 0.005382, 0.01299), (-0.008468, 0.005382, 0.01299), (-0.03659, 0.009944, 0.009944), (-0.008468, 0.009944, 0.009944), (-0.03659, 0.01299, 0.005382), (-0.008468, 0.01299, 0.005382), (0.0916, 0.01299, -0.005382), (0.0916, 0.01406, 2.791e-08), (0.0916, 0.009944, -0.009944), (0.0916, 0.005382, -0.01299), (0.0916, 6.851e-09, -0.01406), (0.0916, -0.005382, -0.01299), (0.0916, -0.009944, -0.009944), (0.0916, -0.01299, -0.005382), (0.0916, -0.01406, 2.539e-08), (0.0916, -0.01299, 0.005382), (0.0916, -0.009944, 0.009944), (0.0916, -0.005382, 0.01299), (0.0916, 7.634e-09, 0.01406), (0.0916, 0.005382, 0.01299), (0.0916, 0.009944, 0.009944), (0.0916, 0.01299, 0.005382), (-0.001362, 0.03169, -0.01313), (-0.001362, 0.0343, 2.125e-08), (-0.001362, 0.02425, -0.02425), (-0.001362, 0.01313, -0.03169), (-0.001362, 7.438e-09, -0.0343), (-0.001362, -0.01313, -0.03169), (-0.001362, -0.02425, -0.02425), (-0.001362, -0.03169, -0.01313), (-0.001362, -0.0343, 2.5e-08), (-0.001362, -0.03169, 0.01313), (-0.001362, -0.02425, 0.02425), (-0.001362, -0.01313, 0.03169), (-0.001362, -3.133e-09, 0.0343), (-0.001362, 0.01313, 0.03169), (-0.001362, 0.02425, 0.02425), (-0.001362, 0.03169, 0.01313), (0.08449, 0.03169, -0.01313), (0.08449, 0.0343, 2.125e-08), (0.08449, 0.02425, -0.02425), (0.08449, 0.01313, -0.03169), (0.08449, 7.438e-09, -0.0343), (0.08449, -0.01313, -0.03169), (0.08449, -0.02425, -0.02425), (0.08449, -0.03169, -0.01313), (0.08449, -0.0343, 2.5e-08), (0.08449, -0.03169, 0.01313), (0.08449, -0.02425, 0.02425), (0.08449, -0.01313, 0.03169), (0.08449, 1.565e-09, 0.0343), (0.08449, 0.01313, 0.03169), (0.08449, 0.02425, 0.02425), (0.08449, 0.03169, 0.01313), (-0.001362, 0.03525, -0.009127), (-0.001362, 0.03606, -0.005057), (-0.001362, 0.01847, -0.03138), (-0.001362, 0.02192, -0.02907), (-0.001362, -0.009127, -0.03525), (-0.001362, -0.005057, -0.03606), (-0.001362, -0.03138, -0.01847), (-0.001362, -0.02907, -0.02192), (-0.001362, -0.03525, 0.009127), (-0.001362, -0.03606, 0.005057), (-0.001362, -0.01847, 0.03138), (-0.001362, -0.02192, 0.02907), (-0.001362, 0.009127, 0.03525), (-0.001362, 0.005057, 0.03606), (-0.001362, 0.03138, 0.01847), (-0.001362, 0.02907, 0.02192), (0.08449, 0.03525, -0.009127), (0.08449, 0.03606, -0.005057), (0.08449, 0.01847, -0.03138), (0.08449, 0.02192, -0.02907), (0.08449, -0.009127, -0.03525), (0.08449, -0.005057, -0.03606), (0.08449, -0.03138, -0.01847), (0.08449, -0.02907, -0.02192), (0.08449, -0.03525, 0.009127), (0.08449, -0.03606, 0.005057), (0.08449, -0.01847, 0.03138), (0.08449, -0.02192, 0.02907), (0.08449, 0.009127, 0.03525), (0.08449, 0.005057, 0.03606), (0.08449, 0.03138, 0.01847), (0.08449, 0.02907, 0.02192), (-0.00411, 0.02234, 0.009254), (-0.00411, -0.0171, -0.0171), (-0.00411, -0.0171, 0.0171), (-0.00411, -0.02234, 0.009254), (-0.00411, 0.02234, -0.009254), (-0.00411, 0.02418, 2.458e-08), (-0.00411, 0.0171, 0.0171), (-0.00411, 0.009254, 0.02234), (-0.00411, -0.009254, -0.02234), (-0.00411, 7.145e-09, -0.02418), (-0.00411, 0.0171, -0.0171), (-0.00411, -0.009254, 0.02234), (-0.00411, -0.02234, -0.009254), (-0.00411, 0.009254, -0.02234), (-0.00411, 2.251e-09, 0.02418), (-0.00411, -0.02418, 2.52e-08)], [], [(0, 1, 3, 2), (2, 3, 5, 4), (4, 5, 7, 6), (6, 7, 9, 8), (8, 9, 11, 10), (10, 11, 13, 12), (12, 13, 15, 14), (14, 15, 17, 16), (16, 17, 19, 18), (18, 19, 21, 20), (20, 21, 23, 22), (22, 23, 25, 24), (24, 25, 27, 26), (26, 27, 29, 28), (124, 113, 54, 55), (28, 29, 31, 30), (30, 31, 1, 0), (32, 33, 47, 46, 45, 44, 43, 42, 41, 40, 39, 38, 37, 36, 35, 34), (44, 45, 77, 76), (43, 44, 76, 75), (123, 114, 58, 59), (122, 116, 48, 50), (42, 43, 75, 74), (112, 118, 62, 63), (113, 120, 53, 54), (41, 42, 74, 73), (40, 41, 73, 72), (114, 115, 57, 58), (39, 40, 72, 71), (116, 117, 49, 48), (118, 119, 61, 62), (120, 121, 52, 53), (38, 39, 71, 70), (50, 48, 64, 66), (78, 79, 110, 111), (60, 59, 75, 76), (79, 63, 94, 110), (58, 57, 73, 74), (65, 64, 96, 97), (51, 50, 83, 82), (56, 55, 71, 72), (62, 78, 111, 95), (76, 77, 108, 109), (54, 53, 69, 70), (58, 74, 107, 91), (49, 63, 79, 65), (52, 51, 67, 68), (63, 62, 95, 94), (62, 61, 77, 78), (117, 112, 63, 49), (45, 46, 78, 77), (33, 32, 64, 65), (125, 122, 50, 51), (126, 123, 59, 60), (46, 47, 79, 78), (32, 34, 66, 64), (47, 33, 65, 79), (127, 124, 55, 56), (34, 35, 67, 66), (35, 36, 68, 67), (121, 125, 51, 52), (119, 126, 60, 61), (36, 37, 69, 68), (115, 127, 56, 57), (37, 38, 70, 69), (86, 87, 103, 102), (84, 85, 101, 100), (94, 95, 111, 110), (82, 83, 99, 98), (80, 81, 97, 96), (92, 93, 109, 108), (90, 91, 107, 106), (88, 89, 105, 104), (67, 51, 82, 98), (53, 52, 85, 84), (66, 67, 98, 99), (56, 72, 105, 89), (64, 48, 80, 96), (49, 65, 97, 81), (55, 54, 87, 86), (50, 66, 99, 83), (68, 69, 100, 101), (77, 61, 92, 108), (54, 70, 103, 87), (57, 56, 89, 88), (71, 55, 86, 102), (70, 71, 102, 103), (75, 59, 90, 106), (59, 58, 91, 90), (60, 76, 109, 93), (72, 73, 104, 105), (52, 68, 101, 85), (61, 60, 93, 92), (69, 53, 84, 100), (74, 75, 106, 107), (73, 57, 88, 104), (48, 49, 81, 80), (19, 17, 127, 115), (27, 25, 126, 119), (9, 7, 125, 121), (17, 15, 124, 127), (25, 23, 123, 126), (7, 5, 122, 125), (1, 31, 112, 117), (11, 9, 121, 120), (29, 27, 119, 118), (3, 1, 117, 116), (21, 19, 115, 114), (13, 11, 120, 113), (31, 29, 118, 112), (5, 3, 116, 122), (23, 21, 114, 123), (15, 13, 113, 124)])
me_cylinder_003.polygons.foreach_set('use_smooth', [True] * 113)
me_cylinder_003.polygons.foreach_set('material_index', [0, 0, 0, 0, 0, 0, 0, 0, 0, 0, 0, 0, 0, 0, 1, 0, 0, 1, 1, 1, 1, 1, 1, 1, 1, 1, 1, 1, 1, 1, 1, 1, 1, 1, 1, 1, 1, 1, 1, 1, 1, 1, 1, 1, 1, 1, 1, 1, 1, 1, 1, 1, 1, 1, 1, 1, 1, 1, 1, 1, 1, 1, 1, 1, 1, 1, 1, 1, 1, 1, 1, 1, 1, 1, 1, 1, 1, 1, 1, 1, 1, 1, 1, 1, 1, 1, 1, 1, 1, 1, 1, 1, 1, 1, 1, 1, 1, 1, 1, 1, 1, 1, 1, 1, 1, 1, 1, 1, 1, 1, 1, 1, 1])
me_cylinder_003.materials.append(mat_radiator)
me_cylinder_003.materials.append(mat_radiator_knob)
me_cylinder_003.use_remesh_preserve_volume = False
me_cylinder_003.use_remesh_preserve_attributes = False
me_cylinder_003.use_mirror_vertex_groups = False
me_cylinder_003.update()
me_cylinder_002 = bpy.data.meshes.new('Cylinder.002')
me_cylinder_002.from_pydata([(4.715e-08, 0.02567, 0.4235), (4.994e-08, 0.02567, 0.4458), (0.009825, 0.02372, 0.4235), (0.009825, 0.02372, 0.4458), (0.01815, 0.01815, 0.4235), (0.01815, 0.01815, 0.4458), (0.02372, 0.009825, 0.4235), (0.02372, 0.009825, 0.4458), (0.02567, -2.98e-08, 0.4235), (0.02567, -2.98e-08, 0.4458), (0.02372, -0.009825, 0.4235), (0.02372, -0.009825, 0.4458), (0.01815, -0.01815, 0.4235), (0.01815, -0.01815, 0.4458), (0.009825, -0.02372, 0.4235), (0.009825, -0.02372, 0.4458), (5.239e-08, -0.02567, 0.4235), (5.239e-08, -0.02567, 0.4458), (-0.009825, -0.02372, 0.4235), (-0.009825, -0.02372, 0.4458), (-0.01815, -0.01815, 0.4235), (-0.01815, -0.01815, 0.4458), (-0.02372, -0.009825, 0.4235), (-0.02372, -0.009825, 0.4458), (-0.02567, -2.98e-08, 0.4235), (-0.02567, -2.98e-08, 0.4458), (-0.02372, 0.009825, 0.4235), (-0.02372, 0.009825, 0.4458), (-0.01815, 0.01815, 0.4235), (-0.01815, 0.01815, 0.4458), (-0.009825, 0.02372, 0.4235), (-0.009825, 0.02372, 0.4458), (5.316e-08, 0.0317, 0.468), (0.01213, 0.02929, 0.468), (0.02242, 0.02242, 0.468), (0.02929, 0.01213, 0.468), (0.0317, -2.975e-08, 0.468), (0.02929, -0.01213, 0.468), (0.02242, -0.02242, 0.468), (0.01213, -0.02929, 0.468), (5.273e-08, -0.0317, 0.468), (-0.01213, -0.02929, 0.468), (-0.02242, -0.02242, 0.468), (-0.02929, -0.01213, 0.468), (-0.0317, -2.975e-08, 0.468), (-0.02929, 0.01213, 0.468), (-0.02242, 0.02242, 0.468), (-0.01213, 0.02929, 0.468), (-0.3241, 0.1801, 0.5767), (-0.3142, 0.1779, 0.5718), (-0.3061, 0.1718, 0.567), (-0.301, 0.1625, 0.5631), (-0.2997, 0.1516, 0.5606), (-0.3024, 0.1406, 0.56), (-0.3087, 0.1314, 0.5613), (-0.3176, 0.1252, 0.5644), (-0.3278, 0.123, 0.5687), (-0.3377, 0.1252, 0.5736), (-0.3459, 0.1314, 0.5784), (-0.351, 0.1406, 0.5823), (-0.3522, 0.1516, 0.5848), (-0.3495, 0.1625, 0.5854), (-0.3433, 0.1718, 0.5841), (-0.3343, 0.1779, 0.581), (-0.3151, 0.1735, 0.5963), (-0.3063, 0.1716, 0.5919), (-0.2991, 0.1661, 0.5877), (-0.2946, 0.1579, 0.5842), (-0.2935, 0.1482, 0.582), (-0.2959, 0.1384, 0.5814), (-0.3014, 0.1302, 0.5826), (-0.3094, 0.1247, 0.5853), (-0.3184, 0.1228, 0.5892), (-0.3272, 0.1247, 0.5935), (-0.3344, 0.1302, 0.5978), (-0.339, 0.1384, 0.6013), (-0.3401, 0.1482, 0.6034), (-0.3377, 0.1579, 0.604), (-0.3321, 0.1661, 0.6028), (-0.3242, 0.1716, 0.6001), (-0.306, 0.1701, 0.6163), (-0.2972, 0.1682, 0.6119), (-0.2899, 0.1627, 0.6077), (-0.2854, 0.1545, 0.6042), (-0.2843, 0.1448, 0.602), (-0.2867, 0.135, 0.6015), (-0.2923, 0.1268, 0.6026), (-0.3002, 0.1213, 0.6053), (-0.3092, 0.1194, 0.6092), (-0.318, 0.1213, 0.6135), (-0.3252, 0.1268, 0.6178), (-0.3298, 0.135, 0.6213), (-0.3309, 0.1448, 0.6234), (-0.3285, 0.1545, 0.624), (-0.3229, 0.1627, 0.6228), (-0.315, 0.1682, 0.6201), (-0.2968, 0.1667, 0.6363), (-0.288, 0.1648, 0.6319), (-0.2807, 0.1593, 0.6277), (-0.2762, 0.1511, 0.6242), (-0.2751, 0.1414, 0.622), (-0.2775, 0.1316, 0.6215), (-0.2831, 0.1234, 0.6226), (-0.291, 0.1179, 0.6253), (-0.3, 0.116, 0.6292), (-0.3088, 0.1179, 0.6335), (-0.316, 0.1234, 0.6378), (-0.3206, 0.1316, 0.6413), (-0.3217, 0.1414, 0.6434), (-0.3193, 0.1511, 0.644), (-0.3137, 0.1593, 0.6428), (-0.3058, 0.1648, 0.6401), (-0.2876, 0.1633, 0.6563), (-0.2788, 0.1614, 0.6519), (-0.2716, 0.1559, 0.6477), (-0.267, 0.1477, 0.6442), (-0.2659, 0.138, 0.642), (-0.2683, 0.1282, 0.6415), (-0.2739, 0.12, 0.6426), (-0.2818, 0.1145, 0.6453), (-0.2908, 0.1126, 0.6492), (-0.2996, 0.1145, 0.6535), (-0.3069, 0.12, 0.6578), (-0.3114, 0.1282, 0.6613), (-0.3125, 0.138, 0.6635), (-0.3101, 0.1477, 0.664), (-0.3045, 0.1559, 0.6628), (-0.2966, 0.1614, 0.6601), (-0.2784, 0.1599, 0.6763), (-0.2696, 0.158, 0.6719), (-0.2624, 0.1525, 0.6677), (-0.2578, 0.1443, 0.6642), (-0.2567, 0.1346, 0.662), (-0.2591, 0.1248, 0.6615), (-0.2647, 0.1166, 0.6626), (-0.2726, 0.1111, 0.6653), (-0.2816, 0.1092, 0.6692), (-0.2904, 0.1111, 0.6735), (-0.2977, 0.1166, 0.6778), (-0.3022, 0.1248, 0.6813), (-0.3033, 0.1346, 0.6835), (-0.3009, 0.1443, 0.684), (-0.2953, 0.1525, 0.6828), (-0.2874, 0.158, 0.6801), (-0.2692, 0.1565, 0.6963), (-0.2604, 0.1546, 0.6919), (-0.2532, 0.1491, 0.6877), (-0.2486, 0.1409, 0.6842), (-0.2475, 0.1312, 0.682), (-0.2499, 0.1215, 0.6815), (-0.2555, 0.1132, 0.6826), (-0.2634, 0.1077, 0.6853), (-0.2724, 0.1058, 0.6892), (-0.2813, 0.1077, 0.6936), (-0.2885, 0.1132, 0.6978), (-0.293, 0.1215, 0.7013), (-0.2941, 0.1312, 0.7035), (-0.2917, 0.1409, 0.704), (-0.2862, 0.1491, 0.7028), (-0.2782, 0.1546, 0.7001), (-0.26, 0.1531, 0.7163), (-0.2512, 0.1512, 0.7119), (-0.244, 0.1457, 0.7077), (-0.2394, 0.1375, 0.7042), (-0.2383, 0.1278, 0.702), (-0.2407, 0.1181, 0.7015), (-0.2463, 0.1098, 0.7026), (-0.2542, 0.1043, 0.7054), (-0.2633, 0.1024, 0.7092), (-0.2721, 0.1043, 0.7136), (-0.2793, 0.1098, 0.7178), (-0.2838, 0.1181, 0.7213), (-0.2849, 0.1278, 0.7235), (-0.2825, 0.1375, 0.724), (-0.277, 0.1457, 0.7228), (-0.269, 0.1512, 0.7201), (-0.2508, 0.1497, 0.7363), (-0.242, 0.1478, 0.7319), (-0.2348, 0.1423, 0.7277), (-0.2302, 0.1341, 0.7242), (-0.2291, 0.1244, 0.722), (-0.2315, 0.1147, 0.7215), (-0.2371, 0.1064, 0.7226), (-0.245, 0.1009, 0.7254), (-0.2541, 0.09899, 0.7292), (-0.2629, 0.1009, 0.7336), (-0.2701, 0.1064, 0.7378), (-0.2746, 0.1147, 0.7413), (-0.2758, 0.1244, 0.7435), (-0.2734, 0.1341, 0.744), (-0.2678, 0.1423, 0.7428), (-0.2598, 0.1478, 0.7401), (-0.2416, 0.1463, 0.7563), (-0.2328, 0.1444, 0.7519), (-0.2256, 0.1389, 0.7477), (-0.2211, 0.1307, 0.7442), (-0.2199, 0.121, 0.742), (-0.2223, 0.1113, 0.7415), (-0.2279, 0.103, 0.7427), (-0.2358, 0.09752, 0.7454), (-0.2449, 0.09559, 0.7492), (-0.2537, 0.09752, 0.7536), (-0.2609, 0.103, 0.7578), (-0.2654, 0.1113, 0.7613), (-0.2666, 0.121, 0.7635), (-0.2642, 0.1307, 0.764), (-0.2586, 0.1389, 0.7628), (-0.2506, 0.1444, 0.7601), (-0.2324, 0.1429, 0.7763), (-0.2236, 0.141, 0.7719), (-0.2164, 0.1355, 0.7677), (-0.2119, 0.1273, 0.7642), (-0.2107, 0.1176, 0.762), (-0.2131, 0.1079, 0.7615), (-0.2187, 0.09962, 0.7627), (-0.2266, 0.09412, 0.7654), (-0.2357, 0.09219, 0.7692), (-0.2445, 0.09412, 0.7736), (-0.2517, 0.09962, 0.7778), (-0.2562, 0.1079, 0.7813), (-0.2574, 0.1176, 0.7835), (-0.255, 0.1273, 0.784), (-0.2494, 0.1355, 0.7829), (-0.2415, 0.141, 0.7801), (-0.2232, 0.1395, 0.7963), (-0.2144, 0.1376, 0.7919), (-0.2072, 0.1321, 0.7877), (-0.2027, 0.1239, 0.7842), (-0.2015, 0.1142, 0.782), (-0.2039, 0.1045, 0.7815), (-0.2095, 0.09623, 0.7827), (-0.2174, 0.09072, 0.7854), (-0.2265, 0.08879, 0.7892), (-0.2353, 0.09072, 0.7936), (-0.2425, 0.09623, 0.7978), (-0.247, 0.1045, 0.8013), (-0.2482, 0.1142, 0.8035), (-0.2458, 0.1239, 0.804), (-0.2402, 0.1321, 0.8029), (-0.2323, 0.1376, 0.8002), (-0.214, 0.1361, 0.8163), (-0.2052, 0.1342, 0.8119), (-0.198, 0.1287, 0.8077), (-0.1935, 0.1205, 0.8042), (-0.1923, 0.1108, 0.802), (-0.1947, 0.1011, 0.8015), (-0.2003, 0.09283, 0.8027), (-0.2082, 0.08733, 0.8054), (-0.2173, 0.08539, 0.8092), (-0.2261, 0.08733, 0.8136), (-0.2333, 0.09283, 0.8178), (-0.2378, 0.1011, 0.8213), (-0.239, 0.1108, 0.8235), (-0.2366, 0.1205, 0.824), (-0.231, 0.1287, 0.8229), (-0.2231, 0.1342, 0.8202), (-0.2048, 0.1327, 0.8363), (-0.196, 0.1308, 0.832), (-0.1888, 0.1253, 0.8277), (-0.1843, 0.1171, 0.8242), (-0.1831, 0.1074, 0.822), (-0.1855, 0.09766, 0.8215), (-0.1911, 0.08943, 0.8227), (-0.199, 0.08393, 0.8254), (-0.2081, 0.082, 0.8292), (-0.2169, 0.08393, 0.8336), (-0.2241, 0.08943, 0.8378), (-0.2286, 0.09766, 0.8413), (-0.2298, 0.1074, 0.8435), (-0.2274, 0.1171, 0.844), (-0.2218, 0.1253, 0.8429), (-0.2139, 0.1308, 0.8402), (-0.1956, 0.1293, 0.8563), (-0.1868, 0.1274, 0.852), (-0.1796, 0.1219, 0.8477), (-0.1751, 0.1137, 0.8442), (-0.1739, 0.104, 0.8421), (-0.1763, 0.09426, 0.8415), (-0.1819, 0.08603, 0.8427), (-0.1898, 0.08053, 0.8454), (-0.1989, 0.0786, 0.8492), (-0.2077, 0.08053, 0.8536), (-0.2149, 0.08603, 0.8578), (-0.2194, 0.09426, 0.8613), (-0.2206, 0.104, 0.8635), (-0.2182, 0.1137, 0.864), (-0.2126, 0.1219, 0.8629), (-0.2047, 0.1274, 0.8602), (-0.1864, 0.1259, 0.8763), (-0.1776, 0.124, 0.872), (-0.1704, 0.1185, 0.8677), (-0.1659, 0.1103, 0.8642), (-0.1647, 0.1006, 0.8621), (-0.1671, 0.09086, 0.8615), (-0.1727, 0.08263, 0.8627), (-0.1806, 0.07713, 0.8654), (-0.1897, 0.0752, 0.8692), (-0.1985, 0.07713, 0.8736), (-0.2057, 0.08263, 0.8778), (-0.2102, 0.09086, 0.8813), (-0.2114, 0.1006, 0.8835), (-0.209, 0.1103, 0.884), (-0.2034, 0.1185, 0.8829), (-0.1955, 0.124, 0.8802), (-0.1772, 0.1225, 0.8963), (-0.1684, 0.1206, 0.892), (-0.1612, 0.1151, 0.8877), (-0.1567, 0.1069, 0.8842), (-0.1555, 0.09717, 0.8821), (-0.1579, 0.08746, 0.8815), (-0.1635, 0.07923, 0.8827), (-0.1715, 0.07373, 0.8854), (-0.1805, 0.0718, 0.8892), (-0.1893, 0.07373, 0.8936), (-0.1965, 0.07923, 0.8978), (-0.201, 0.08746, 0.9013), (-0.2022, 0.09717, 0.9035), (-0.1998, 0.1069, 0.904), (-0.1942, 0.1151, 0.9029), (-0.1863, 0.1206, 0.9002), (-0.168, 0.1191, 0.9163), (-0.1592, 0.1172, 0.912), (-0.152, 0.1117, 0.9077), (-0.1475, 0.1035, 0.9042), (-0.1463, 0.09377, 0.9021), (-0.1488, 0.08406, 0.9015), (-0.1543, 0.07583, 0.9027), (-0.1623, 0.07033, 0.9054), (-0.1713, 0.0684, 0.9092), (-0.1801, 0.07033, 0.9136), (-0.1873, 0.07583, 0.9179), (-0.1919, 0.08406, 0.9213), (-0.193, 0.09377, 0.9235), (-0.1906, 0.1035, 0.9241), (-0.185, 0.1117, 0.9229), (-0.1771, 0.1172, 0.9202), (-0.1588, 0.1157, 0.9363), (-0.15, 0.1138, 0.932), (-0.1428, 0.1083, 0.9277), (-0.1383, 0.1001, 0.9242), (-0.1372, 0.09037, 0.9221), (-0.1396, 0.08066, 0.9215), (-0.1451, 0.07243, 0.9227), (-0.1531, 0.06693, 0.9254), (-0.1621, 0.065, 0.9292), (-0.1709, 0.06693, 0.9336), (-0.1781, 0.07243, 0.9379), (-0.1827, 0.08066, 0.9413), (-0.1838, 0.09037, 0.9435), (-0.1814, 0.1001, 0.9441), (-0.1758, 0.1083, 0.9429), (-0.1679, 0.1138, 0.9402), (-0.1497, 0.1123, 0.9564), (-0.1408, 0.1104, 0.952), (-0.1336, 0.1049, 0.9477), (-0.1291, 0.09669, 0.9443), (-0.128, 0.08698, 0.9421), (-0.1304, 0.07727, 0.9415), (-0.1359, 0.06903, 0.9427), (-0.1439, 0.06353, 0.9454), (-0.1529, 0.0616, 0.9492), (-0.1617, 0.06353, 0.9536), (-0.1689, 0.06903, 0.9579), (-0.1735, 0.07727, 0.9613), (-0.1746, 0.08698, 0.9635), (-0.1722, 0.09669, 0.9641), (-0.1666, 0.1049, 0.9629), (-0.1587, 0.1104, 0.9602), (-0.1405, 0.109, 0.9764), (-0.1317, 0.107, 0.972), (-0.1244, 0.1015, 0.9677), (-0.1199, 0.09329, 0.9643), (-0.1188, 0.08358, 0.9621), (-0.1212, 0.07387, 0.9615), (-0.1268, 0.06564, 0.9627), (-0.1347, 0.06014, 0.9654), (-0.1437, 0.0582, 0.9692), (-0.1525, 0.06014, 0.9736), (-0.1597, 0.06564, 0.9779), (-0.1643, 0.07387, 0.9813), (-0.1654, 0.08358, 0.9835), (-0.163, 0.09329, 0.9841), (-0.1574, 0.1015, 0.9829), (-0.1495, 0.107, 0.9802), (-0.1313, 0.1056, 0.9964), (-0.1225, 0.1036, 0.992), (-0.1152, 0.09812, 0.9877), (-0.1107, 0.08989, 0.9843), (-0.1096, 0.08018, 0.9821), (-0.112, 0.07047, 0.9815), (-0.1176, 0.06224, 0.9827), (-0.1255, 0.05674, 0.9854), (-0.1345, 0.05481, 0.9892), (-0.1433, 0.05674, 0.9936), (-0.1506, 0.06224, 0.9979), (-0.1551, 0.07047, 1.001), (-0.1562, 0.08018, 1.004), (-0.1538, 0.08989, 1.004), (-0.1482, 0.09812, 1.003), (-0.1403, 0.1036, 1.0), (-0.1221, 0.1022, 1.016), (-0.1133, 0.1002, 1.012), (-0.1061, 0.09472, 1.008), (-0.1015, 0.08649, 1.004), (-0.1004, 0.07678, 1.002), (-0.1028, 0.06707, 1.002), (-0.1084, 0.05884, 1.003), (-0.1163, 0.05334, 1.005), (-0.1253, 0.05141, 1.009), (-0.1341, 0.05334, 1.014), (-0.1414, 0.05884, 1.018), (-0.1459, 0.06707, 1.021), (-0.147, 0.07678, 1.024), (-0.1446, 0.08649, 1.024), (-0.139, 0.09472, 1.023), (-0.1311, 0.1002, 1.02), (-0.1129, 0.09875, 1.036), (-0.1041, 0.09682, 1.032), (-0.09686, 0.09132, 1.028), (-0.09233, 0.08309, 1.024), (-0.09118, 0.07338, 1.022), (-0.09359, 0.06367, 1.022), (-0.09917, 0.05544, 1.023), (-0.1071, 0.04994, 1.025), (-0.1161, 0.04801, 1.029), (-0.1249, 0.04994, 1.034), (-0.1322, 0.05544, 1.038), (-0.1367, 0.06367, 1.041), (-0.1378, 0.07338, 1.044), (-0.1354, 0.08309, 1.044), (-0.1298, 0.09132, 1.043), (-0.1219, 0.09682, 1.04), (-0.1037, 0.09535, 1.056), (-0.09488, 0.09342, 1.052), (-0.08767, 0.08792, 1.048), (-0.08314, 0.07969, 1.044), (-0.08199, 0.06998, 1.042), (-0.08439, 0.06027, 1.042), (-0.08998, 0.05204, 1.043), (-0.0979, 0.04654, 1.045), (-0.107, 0.04461, 1.049), (-0.1158, 0.04654, 1.054), (-0.123, 0.05204, 1.058), (-0.1275, 0.06027, 1.061), (-0.1286, 0.06998, 1.064), (-0.1262, 0.07969, 1.064), (-0.1207, 0.08792, 1.063), (-0.1127, 0.09342, 1.06), (-0.09449, 0.09196, 1.076), (-0.08568, 0.09002, 1.072), (-0.07847, 0.08452, 1.068), (-0.07394, 0.07629, 1.064), (-0.0728, 0.06658, 1.062), (-0.0752, 0.05687, 1.062), (-0.08078, 0.04864, 1.063), (-0.08871, 0.04314, 1.065), (-0.09776, 0.04121, 1.069), (-0.1066, 0.04314, 1.074), (-0.1138, 0.04864, 1.078), (-0.1183, 0.05687, 1.081), (-0.1195, 0.06658, 1.084), (-0.117, 0.07629, 1.084), (-0.1115, 0.08452, 1.083), (-0.1035, 0.09002, 1.08), (-0.08529, 0.08856, 1.096), (-0.07649, 0.08663, 1.092), (-0.06928, 0.08113, 1.088), (-0.06475, 0.07289, 1.084), (-0.0636, 0.06318, 1.082), (-0.066, 0.05347, 1.082), (-0.07159, 0.04524, 1.083), (-0.07951, 0.03974, 1.085), (-0.08856, 0.03781, 1.089), (-0.09737, 0.03974, 1.094), (-0.1046, 0.04524, 1.098), (-0.1091, 0.05347, 1.101), (-0.1103, 0.06318, 1.104), (-0.1079, 0.07289, 1.104), (-0.1023, 0.08113, 1.103), (-0.09434, 0.08663, 1.1), (-0.0761, 0.08516, 1.116), (-0.0673, 0.08323, 1.112), (-0.06008, 0.07773, 1.108), (-0.05556, 0.0695, 1.104), (-0.05441, 0.05979, 1.102), (-0.05681, 0.05008, 1.102), (-0.0624, 0.04184, 1.103), (-0.07032, 0.03634, 1.105), (-0.07937, 0.03441, 1.109), (-0.08817, 0.03634, 1.114), (-0.09539, 0.04184, 1.118), (-0.09991, 0.05008, 1.121), (-0.1011, 0.05979, 1.124), (-0.09866, 0.0695, 1.124), (-0.09307, 0.07773, 1.123), (-0.08515, 0.08323, 1.12), (-0.0669, 0.08176, 1.136), (-0.0581, 0.07983, 1.132), (-0.05089, 0.07433, 1.128), (-0.04636, 0.0661, 1.124), (-0.04521, 0.05639, 1.122), (-0.04761, 0.04668, 1.122), (-0.0532, 0.03845, 1.123), (-0.06112, 0.03295, 1.125), (-0.07018, 0.03101, 1.129), (-0.07898, 0.03295, 1.134), (-0.08619, 0.03845, 1.138), (-0.09072, 0.04668, 1.141), (-0.09187, 0.05639, 1.144), (-0.08947, 0.0661, 1.144), (-0.08388, 0.07433, 1.143), (-0.07596, 0.07983, 1.14), (-0.05771, 0.07836, 1.156), (-0.04891, 0.07643, 1.152), (-0.04169, 0.07093, 1.148), (-0.03717, 0.0627, 1.144), (-0.03602, 0.05299, 1.142), (-0.03842, 0.04328, 1.142), (-0.04401, 0.03505, 1.143), (-0.05193, 0.02955, 1.145), (-0.06098, 0.02762, 1.149), (-0.06978, 0.02955, 1.154), (-0.077, 0.03505, 1.158), (-0.08152, 0.04328, 1.161), (-0.08267, 0.05299, 1.164), (-0.08027, 0.0627, 1.164), (-0.07468, 0.07093, 1.163), (-0.06676, 0.07643, 1.16), (-0.04852, 0.07496, 1.176), (-0.03971, 0.07303, 1.172), (-0.0325, 0.06753, 1.168), (-0.02797, 0.0593, 1.164), (-0.02682, 0.04959, 1.162), (-0.02923, 0.03988, 1.162), (-0.03481, 0.03165, 1.163), (-0.04274, 0.02615, 1.165), (-0.05179, 0.02422, 1.169), (-0.06059, 0.02615, 1.174), (-0.0678, 0.03165, 1.178), (-0.07233, 0.03988, 1.181), (-0.07348, 0.04959, 1.184), (-0.07108, 0.0593, 1.184), (-0.06549, 0.06753, 1.183), (-0.05757, 0.07303, 1.18), (-0.03932, 0.07156, 1.196), (-0.03052, 0.06963, 1.192), (-0.02331, 0.06413, 1.188), (-0.01878, 0.0559, 1.184), (-0.01763, 0.04619, 1.182), (-0.02003, 0.03648, 1.182), (-0.02562, 0.02825, 1.183), (-0.03354, 0.02275, 1.185), (-0.04259, 0.02082, 1.189), (-0.0514, 0.02275, 1.194), (-0.05861, 0.02825, 1.198), (-0.06313, 0.03648, 1.201), (-0.06428, 0.04619, 1.204), (-0.06188, 0.0559, 1.204), (-0.0563, 0.06413, 1.203), (-0.04837, 0.06963, 1.2), (-0.03013, 0.06816, 1.216), (-0.02132, 0.06623, 1.212), (-0.01411, 0.06073, 1.208), (-0.009585, 0.0525, 1.204), (-0.008435, 0.04279, 1.202), (-0.01084, 0.03308, 1.202), (-0.01642, 0.02485, 1.203), (-0.02435, 0.01935, 1.205), (-0.0334, 0.01742, 1.209), (-0.0422, 0.01935, 1.214), (-0.04941, 0.02485, 1.218), (-0.05394, 0.03308, 1.221), (-0.05509, 0.04279, 1.224), (-0.05269, 0.0525, 1.224), (-0.0471, 0.06073, 1.223), (-0.03918, 0.06623, 1.22), (-0.02093, 0.06477, 1.236), (-0.01213, 0.06283, 1.232), (-0.004919, 0.05734, 1.228), (-0.0003939, 0.0491, 1.224), (0.0007555, 0.03939, 1.222), (-0.001646, 0.02968, 1.222), (-0.007233, 0.02145, 1.223), (-0.01515, 0.01595, 1.225), (-0.0242, 0.01402, 1.229), (-0.03301, 0.01595, 1.234), (-0.04022, 0.02145, 1.238), (-0.04474, 0.02968, 1.241), (-0.04589, 0.03939, 1.244), (-0.04349, 0.0491, 1.244), (-0.0379, 0.05733, 1.243), (-0.02998, 0.06283, 1.24), (-0.01174, 0.06137, 1.256), (-0.002939, 0.05944, 1.252), (0.004272, 0.05394, 1.248), (0.008796, 0.04571, 1.244), (0.009945, 0.036, 1.242), (0.007544, 0.02629, 1.242), (0.001958, 0.01805, 1.243), (-0.005962, 0.01255, 1.245), (-0.01501, 0.01062, 1.249), (-0.02381, 0.01255, 1.254), (-0.03102, 0.01805, 1.258), (-0.03555, 0.02628, 1.261), (-0.03669, 0.03599, 1.264), (-0.03429, 0.0457, 1.264), (-0.02871, 0.05393, 1.263), (-0.02079, 0.05943, 1.26), (-0.002402, 0.05797, 1.276), (0.006296, 0.05608, 1.272), (0.01342, 0.05061, 1.267), (0.01789, 0.0424, 1.264), (0.01902, 0.0327, 1.261), (0.01663, 0.02298, 1.261), (0.01111, 0.01473, 1.262), (0.003273, 0.009194, 1.265), (-0.005673, 0.007225, 1.269), (-0.01437, 0.009118, 1.274), (-0.02149, 0.01459, 1.278), (-0.02596, 0.0228, 1.282), (-0.02709, 0.0325, 1.284), (-0.02471, 0.04222, 1.285), (-0.01918, 0.05047, 1.283), (-0.01135, 0.056, 1.28), (0.001637, 0.05467, 1.296), (0.01136, 0.05296, 1.294), (0.01959, 0.04764, 1.292), (0.0251, 0.03954, 1.29), (0.02703, 0.02987, 1.288), (0.0251, 0.02012, 1.287), (0.01959, 0.01176, 1.286), (0.01136, 0.006073, 1.287), (0.001637, 0.003921, 1.288), (-0.008081, 0.005633, 1.29), (-0.01632, 0.01095, 1.292), (-0.02182, 0.01905, 1.294), (-0.02376, 0.02872, 1.296), (-0.02182, 0.03847, 1.297), (-0.01632, 0.04683, 1.297), (-0.008081, 0.05252, 1.297), (0.0103, 0.05188, 1.314), (0.01706, 0.05104, 1.306), (0.0228, 0.04646, 1.3), (0.02663, 0.03884, 1.294), (0.02798, 0.02935, 1.291), (0.02663, 0.01942, 1.291), (0.0228, 0.01057, 1.294), (0.01706, 0.004153, 1.299), (0.0103, 0.001135, 1.306), (0.00353, 0.001979, 1.313), (-0.002206, 0.006558, 1.32), (-0.006038, 0.01417, 1.325), (-0.007384, 0.02367, 1.328), (-0.006038, 0.03359, 1.328), (-0.002206, 0.04244, 1.326), (0.00353, 0.04886, 1.321), (0.02338, 0.04995, 1.326), (0.02591, 0.04946, 1.317), (0.02806, 0.04519, 1.308), (0.02949, 0.03778, 1.301), (0.02999, 0.02836, 1.298), (0.02949, 0.01836, 1.298), (0.02806, 0.009308, 1.302), (0.02591, 0.00258, 1.309), (0.02338, -0.0007998, 1.318), (0.02086, -0.0003169, 1.328), (0.01871, 0.003955, 1.337), (0.01728, 0.01137, 1.344), (0.01678, 0.02079, 1.347), (0.01728, 0.03079, 1.347), (0.01871, 0.03984, 1.342), (0.02086, 0.04657, 1.335), (0.04544, 0.04972, 1.328), (0.04627, 0.04928, 1.318), (0.04697, 0.04505, 1.309), (0.04743, 0.03766, 1.302), (0.0476, 0.02825, 1.299), (0.04743, 0.01824, 1.299), (0.04697, 0.009166, 1.303), (0.04627, 0.002399, 1.311), (0.04544, -0.001026, 1.32), (0.04462, -0.0005881, 1.33), (0.04392, 0.003646, 1.339), (0.04345, 0.01103, 1.346), (0.04329, 0.02044, 1.349), (0.04345, 0.03045, 1.349), (0.04392, 0.03953, 1.344), (0.04462, 0.04629, 1.337), (0.06803, 0.04949, 1.329), (0.06803, 0.04905, 1.319), (0.06803, 0.04483, 1.31), (0.06803, 0.03744, 1.303), (0.06803, 0.02803, 1.3), (0.06803, 0.01802, 1.3), (0.06803, 0.008942, 1.305), (0.06803, 0.002171, 1.312), (0.06803, -0.001259, 1.321), (0.06803, -0.0008266, 1.331), (0.06803, 0.003403, 1.341), (0.06803, 0.01079, 1.347), (0.06803, 0.0202, 1.351), (0.06803, 0.0302, 1.35), (0.06803, 0.03929, 1.346), (0.06803, 0.04606, 1.339)], [], [(0, 1, 3, 2), (2, 3, 5, 4), (4, 5, 7, 6), (6, 7, 9, 8), (8, 9, 11, 10), (10, 11, 13, 12), (12, 13, 15, 14), (14, 15, 17, 16), (16, 17, 19, 18), (18, 19, 21, 20), (20, 21, 23, 22), (22, 23, 25, 24), (24, 25, 27, 26), (26, 27, 29, 28), (28, 29, 31, 30), (30, 31, 1, 0), (1, 32, 33, 3), (3, 33, 34, 5), (5, 34, 35, 7), (7, 35, 36, 9), (9, 36, 37, 11), (11, 37, 38, 13), (13, 38, 39, 15), (15, 39, 40, 17), (17, 40, 41, 19), (19, 41, 42, 21), (21, 42, 43, 23), (23, 43, 44, 25), (25, 44, 45, 27), (27, 45, 46, 29), (29, 46, 47, 31), (31, 47, 32, 1), (48, 64, 65, 49), (49, 65, 66, 50), (50, 66, 67, 51), (51, 67, 68, 52), (52, 68, 69, 53), (53, 69, 70, 54), (54, 70, 71, 55), (55, 71, 72, 56), (56, 72, 73, 57), (57, 73, 74, 58), (58, 74, 75, 59), (59, 75, 76, 60), (60, 76, 77, 61), (61, 77, 78, 62), (62, 78, 79, 63), (63, 79, 64, 48), (64, 80, 81, 65), (65, 81, 82, 66), (66, 82, 83, 67), (67, 83, 84, 68), (68, 84, 85, 69), (69, 85, 86, 70), (70, 86, 87, 71), (71, 87, 88, 72), (72, 88, 89, 73), (73, 89, 90, 74), (74, 90, 91, 75), (75, 91, 92, 76), (76, 92, 93, 77), (77, 93, 94, 78), (78, 94, 95, 79), (79, 95, 80, 64), (80, 96, 97, 81), (81, 97, 98, 82), (82, 98, 99, 83), (83, 99, 100, 84), (84, 100, 101, 85), (85, 101, 102, 86), (86, 102, 103, 87), (87, 103, 104, 88), (88, 104, 105, 89), (89, 105, 106, 90), (90, 106, 107, 91), (91, 107, 108, 92), (92, 108, 109, 93), (93, 109, 110, 94), (94, 110, 111, 95), (95, 111, 96, 80), (96, 112, 113, 97), (97, 113, 114, 98), (98, 114, 115, 99), (99, 115, 116, 100), (100, 116, 117, 101), (101, 117, 118, 102), (102, 118, 119, 103), (103, 119, 120, 104), (104, 120, 121, 105), (105, 121, 122, 106), (106, 122, 123, 107), (107, 123, 124, 108), (108, 124, 125, 109), (109, 125, 126, 110), (110, 126, 127, 111), (111, 127, 112, 96), (112, 128, 129, 113), (113, 129, 130, 114), (114, 130, 131, 115), (115, 131, 132, 116), (116, 132, 133, 117), (117, 133, 134, 118), (118, 134, 135, 119), (119, 135, 136, 120), (120, 136, 137, 121), (121, 137, 138, 122), (122, 138, 139, 123), (123, 139, 140, 124), (124, 140, 141, 125), (125, 141, 142, 126), (126, 142, 143, 127), (127, 143, 128, 112), (128, 144, 145, 129), (129, 145, 146, 130), (130, 146, 147, 131), (131, 147, 148, 132), (132, 148, 149, 133), (133, 149, 150, 134), (134, 150, 151, 135), (135, 151, 152, 136), (136, 152, 153, 137), (137, 153, 154, 138), (138, 154, 155, 139), (139, 155, 156, 140), (140, 156, 157, 141), (141, 157, 158, 142), (142, 158, 159, 143), (143, 159, 144, 128), (144, 160, 161, 145), (145, 161, 162, 146), (146, 162, 163, 147), (147, 163, 164, 148), (148, 164, 165, 149), (149, 165, 166, 150), (150, 166, 167, 151), (151, 167, 168, 152), (152, 168, 169, 153), (153, 169, 170, 154), (154, 170, 171, 155), (155, 171, 172, 156), (156, 172, 173, 157), (157, 173, 174, 158), (158, 174, 175, 159), (159, 175, 160, 144), (160, 176, 177, 161), (161, 177, 178, 162), (162, 178, 179, 163), (163, 179, 180, 164), (164, 180, 181, 165), (165, 181, 182, 166), (166, 182, 183, 167), (167, 183, 184, 168), (168, 184, 185, 169), (169, 185, 186, 170), (170, 186, 187, 171), (171, 187, 188, 172), (172, 188, 189, 173), (173, 189, 190, 174), (174, 190, 191, 175), (175, 191, 176, 160), (176, 192, 193, 177), (177, 193, 194, 178), (178, 194, 195, 179), (179, 195, 196, 180), (180, 196, 197, 181), (181, 197, 198, 182), (182, 198, 199, 183), (183, 199, 200, 184), (184, 200, 201, 185), (185, 201, 202, 186), (186, 202, 203, 187), (187, 203, 204, 188), (188, 204, 205, 189), (189, 205, 206, 190), (190, 206, 207, 191), (191, 207, 192, 176), (192, 208, 209, 193), (193, 209, 210, 194), (194, 210, 211, 195), (195, 211, 212, 196), (196, 212, 213, 197), (197, 213, 214, 198), (198, 214, 215, 199), (199, 215, 216, 200), (200, 216, 217, 201), (201, 217, 218, 202), (202, 218, 219, 203), (203, 219, 220, 204), (204, 220, 221, 205), (205, 221, 222, 206), (206, 222, 223, 207), (207, 223, 208, 192), (208, 224, 225, 209), (209, 225, 226, 210), (210, 226, 227, 211), (211, 227, 228, 212), (212, 228, 229, 213), (213, 229, 230, 214), (214, 230, 231, 215), (215, 231, 232, 216), (216, 232, 233, 217), (217, 233, 234, 218), (218, 234, 235, 219), (219, 235, 236, 220), (220, 236, 237, 221), (221, 237, 238, 222), (222, 238, 239, 223), (223, 239, 224, 208), (224, 240, 241, 225), (225, 241, 242, 226), (226, 242, 243, 227), (227, 243, 244, 228), (228, 244, 245, 229), (229, 245, 246, 230), (230, 246, 247, 231), (231, 247, 248, 232), (232, 248, 249, 233), (233, 249, 250, 234), (234, 250, 251, 235), (235, 251, 252, 236), (236, 252, 253, 237), (237, 253, 254, 238), (238, 254, 255, 239), (239, 255, 240, 224), (240, 256, 257, 241), (241, 257, 258, 242), (242, 258, 259, 243), (243, 259, 260, 244), (244, 260, 261, 245), (245, 261, 262, 246), (246, 262, 263, 247), (247, 263, 264, 248), (248, 264, 265, 249), (249, 265, 266, 250), (250, 266, 267, 251), (251, 267, 268, 252), (252, 268, 269, 253), (253, 269, 270, 254), (254, 270, 271, 255), (255, 271, 256, 240), (256, 272, 273, 257), (257, 273, 274, 258), (258, 274, 275, 259), (259, 275, 276, 260), (260, 276, 277, 261), (261, 277, 278, 262), (262, 278, 279, 263), (263, 279, 280, 264), (264, 280, 281, 265), (265, 281, 282, 266), (266, 282, 283, 267), (267, 283, 284, 268), (268, 284, 285, 269), (269, 285, 286, 270), (270, 286, 287, 271), (271, 287, 272, 256), (272, 288, 289, 273), (273, 289, 290, 274), (274, 290, 291, 275), (275, 291, 292, 276), (276, 292, 293, 277), (277, 293, 294, 278), (278, 294, 295, 279), (279, 295, 296, 280), (280, 296, 297, 281), (281, 297, 298, 282), (282, 298, 299, 283), (283, 299, 300, 284), (284, 300, 301, 285), (285, 301, 302, 286), (286, 302, 303, 287), (287, 303, 288, 272), (288, 304, 305, 289), (289, 305, 306, 290), (290, 306, 307, 291), (291, 307, 308, 292), (292, 308, 309, 293), (293, 309, 310, 294), (294, 310, 311, 295), (295, 311, 312, 296), (296, 312, 313, 297), (297, 313, 314, 298), (298, 314, 315, 299), (299, 315, 316, 300), (300, 316, 317, 301), (301, 317, 318, 302), (302, 318, 319, 303), (303, 319, 304, 288), (304, 320, 321, 305), (305, 321, 322, 306), (306, 322, 323, 307), (307, 323, 324, 308), (308, 324, 325, 309), (309, 325, 326, 310), (310, 326, 327, 311), (311, 327, 328, 312), (312, 328, 329, 313), (313, 329, 330, 314), (314, 330, 331, 315), (315, 331, 332, 316), (316, 332, 333, 317), (317, 333, 334, 318), (318, 334, 335, 319), (319, 335, 320, 304), (320, 336, 337, 321), (321, 337, 338, 322), (322, 338, 339, 323), (323, 339, 340, 324), (324, 340, 341, 325), (325, 341, 342, 326), (326, 342, 343, 327), (327, 343, 344, 328), (328, 344, 345, 329), (329, 345, 346, 330), (330, 346, 347, 331), (331, 347, 348, 332), (332, 348, 349, 333), (333, 349, 350, 334), (334, 350, 351, 335), (335, 351, 336, 320), (336, 352, 353, 337), (337, 353, 354, 338), (338, 354, 355, 339), (339, 355, 356, 340), (340, 356, 357, 341), (341, 357, 358, 342), (342, 358, 359, 343), (343, 359, 360, 344), (344, 360, 361, 345), (345, 361, 362, 346), (346, 362, 363, 347), (347, 363, 364, 348), (348, 364, 365, 349), (349, 365, 366, 350), (350, 366, 367, 351), (351, 367, 352, 336), (352, 368, 369, 353), (353, 369, 370, 354), (354, 370, 371, 355), (355, 371, 372, 356), (356, 372, 373, 357), (357, 373, 374, 358), (358, 374, 375, 359), (359, 375, 376, 360), (360, 376, 377, 361), (361, 377, 378, 362), (362, 378, 379, 363), (363, 379, 380, 364), (364, 380, 381, 365), (365, 381, 382, 366), (366, 382, 383, 367), (367, 383, 368, 352), (368, 384, 385, 369), (369, 385, 386, 370), (370, 386, 387, 371), (371, 387, 388, 372), (372, 388, 389, 373), (373, 389, 390, 374), (374, 390, 391, 375), (375, 391, 392, 376), (376, 392, 393, 377), (377, 393, 394, 378), (378, 394, 395, 379), (379, 395, 396, 380), (380, 396, 397, 381), (381, 397, 398, 382), (382, 398, 399, 383), (383, 399, 384, 368), (384, 400, 401, 385), (385, 401, 402, 386), (386, 402, 403, 387), (387, 403, 404, 388), (388, 404, 405, 389), (389, 405, 406, 390), (390, 406, 407, 391), (391, 407, 408, 392), (392, 408, 409, 393), (393, 409, 410, 394), (394, 410, 411, 395), (395, 411, 412, 396), (396, 412, 413, 397), (397, 413, 414, 398), (398, 414, 415, 399), (399, 415, 400, 384), (400, 416, 417, 401), (401, 417, 418, 402), (402, 418, 419, 403), (403, 419, 420, 404), (404, 420, 421, 405), (405, 421, 422, 406), (406, 422, 423, 407), (407, 423, 424, 408), (408, 424, 425, 409), (409, 425, 426, 410), (410, 426, 427, 411), (411, 427, 428, 412), (412, 428, 429, 413), (413, 429, 430, 414), (414, 430, 431, 415), (415, 431, 416, 400), (416, 432, 433, 417), (417, 433, 434, 418), (418, 434, 435, 419), (419, 435, 436, 420), (420, 436, 437, 421), (421, 437, 438, 422), (422, 438, 439, 423), (423, 439, 440, 424), (424, 440, 441, 425), (425, 441, 442, 426), (426, 442, 443, 427), (427, 443, 444, 428), (428, 444, 445, 429), (429, 445, 446, 430), (430, 446, 447, 431), (431, 447, 432, 416), (432, 448, 449, 433), (433, 449, 450, 434), (434, 450, 451, 435), (435, 451, 452, 436), (436, 452, 453, 437), (437, 453, 454, 438), (438, 454, 455, 439), (439, 455, 456, 440), (440, 456, 457, 441), (441, 457, 458, 442), (442, 458, 459, 443), (443, 459, 460, 444), (444, 460, 461, 445), (445, 461, 462, 446), (446, 462, 463, 447), (447, 463, 448, 432), (448, 464, 465, 449), (449, 465, 466, 450), (450, 466, 467, 451), (451, 467, 468, 452), (452, 468, 469, 453), (453, 469, 470, 454), (454, 470, 471, 455), (455, 471, 472, 456), (456, 472, 473, 457), (457, 473, 474, 458), (458, 474, 475, 459), (459, 475, 476, 460), (460, 476, 477, 461), (461, 477, 478, 462), (462, 478, 479, 463), (463, 479, 464, 448), (464, 480, 481, 465), (465, 481, 482, 466), (466, 482, 483, 467), (467, 483, 484, 468), (468, 484, 485, 469), (469, 485, 486, 470), (470, 486, 487, 471), (471, 487, 488, 472), (472, 488, 489, 473), (473, 489, 490, 474), (474, 490, 491, 475), (475, 491, 492, 476), (476, 492, 493, 477), (477, 493, 494, 478), (478, 494, 495, 479), (479, 495, 480, 464), (480, 496, 497, 481), (481, 497, 498, 482), (482, 498, 499, 483), (483, 499, 500, 484), (484, 500, 501, 485), (485, 501, 502, 486), (486, 502, 503, 487), (487, 503, 504, 488), (488, 504, 505, 489), (489, 505, 506, 490), (490, 506, 507, 491), (491, 507, 508, 492), (492, 508, 509, 493), (493, 509, 510, 494), (494, 510, 511, 495), (495, 511, 496, 480), (496, 512, 513, 497), (497, 513, 514, 498), (498, 514, 515, 499), (499, 515, 516, 500), (500, 516, 517, 501), (501, 517, 518, 502), (502, 518, 519, 503), (503, 519, 520, 504), (504, 520, 521, 505), (505, 521, 522, 506), (506, 522, 523, 507), (507, 523, 524, 508), (508, 524, 525, 509), (509, 525, 526, 510), (510, 526, 527, 511), (511, 527, 512, 496), (512, 528, 529, 513), (513, 529, 530, 514), (514, 530, 531, 515), (515, 531, 532, 516), (516, 532, 533, 517), (517, 533, 534, 518), (518, 534, 535, 519), (519, 535, 536, 520), (520, 536, 537, 521), (521, 537, 538, 522), (522, 538, 539, 523), (523, 539, 540, 524), (524, 540, 541, 525), (525, 541, 542, 526), (526, 542, 543, 527), (527, 543, 528, 512), (528, 544, 545, 529), (529, 545, 546, 530), (530, 546, 547, 531), (531, 547, 548, 532), (532, 548, 549, 533), (533, 549, 550, 534), (534, 550, 551, 535), (535, 551, 552, 536), (536, 552, 553, 537), (537, 553, 554, 538), (538, 554, 555, 539), (539, 555, 556, 540), (540, 556, 557, 541), (541, 557, 558, 542), (542, 558, 559, 543), (543, 559, 544, 528), (544, 560, 561, 545), (545, 561, 562, 546), (546, 562, 563, 547), (547, 563, 564, 548), (548, 564, 565, 549), (549, 565, 566, 550), (550, 566, 567, 551), (551, 567, 568, 552), (552, 568, 569, 553), (553, 569, 570, 554), (554, 570, 571, 555), (555, 571, 572, 556), (556, 572, 573, 557), (557, 573, 574, 558), (558, 574, 575, 559), (559, 575, 560, 544), (560, 576, 577, 561), (561, 577, 578, 562), (562, 578, 579, 563), (563, 579, 580, 564), (564, 580, 581, 565), (565, 581, 582, 566), (566, 582, 583, 567), (567, 583, 584, 568), (568, 584, 585, 569), (569, 585, 586, 570), (570, 586, 587, 571), (571, 587, 588, 572), (572, 588, 589, 573), (573, 589, 590, 574), (574, 590, 591, 575), (575, 591, 576, 560), (576, 592, 593, 577), (577, 593, 594, 578), (578, 594, 595, 579), (579, 595, 596, 580), (580, 596, 597, 581), (581, 597, 598, 582), (582, 598, 599, 583), (583, 599, 600, 584), (584, 600, 601, 585), (585, 601, 602, 586), (586, 602, 603, 587), (587, 603, 604, 588), (588, 604, 605, 589), (589, 605, 606, 590), (590, 606, 607, 591), (591, 607, 592, 576), (592, 608, 609, 593), (593, 609, 610, 594), (594, 610, 611, 595), (595, 611, 612, 596), (596, 612, 613, 597), (597, 613, 614, 598), (598, 614, 615, 599), (599, 615, 616, 600), (600, 616, 617, 601), (601, 617, 618, 602), (602, 618, 619, 603), (603, 619, 620, 604), (604, 620, 621, 605), (605, 621, 622, 606), (606, 622, 623, 607), (607, 623, 608, 592), (608, 624, 625, 609), (609, 625, 626, 610), (610, 626, 627, 611), (611, 627, 628, 612), (612, 628, 629, 613), (613, 629, 630, 614), (614, 630, 631, 615), (615, 631, 632, 616), (616, 632, 633, 617), (617, 633, 634, 618), (618, 634, 635, 619), (619, 635, 636, 620), (620, 636, 637, 621), (621, 637, 638, 622), (622, 638, 639, 623), (623, 639, 624, 608), (624, 640, 641, 625), (625, 641, 642, 626), (626, 642, 643, 627), (627, 643, 644, 628), (628, 644, 645, 629), (629, 645, 646, 630), (630, 646, 647, 631), (631, 647, 648, 632), (632, 648, 649, 633), (633, 649, 650, 634), (634, 650, 651, 635), (635, 651, 652, 636), (636, 652, 653, 637), (637, 653, 654, 638), (638, 654, 655, 639), (639, 655, 640, 624), (640, 656, 657, 641), (641, 657, 658, 642), (642, 658, 659, 643), (643, 659, 660, 644), (644, 660, 661, 645), (645, 661, 662, 646), (646, 662, 663, 647), (647, 663, 664, 648), (648, 664, 665, 649), (649, 665, 666, 650), (650, 666, 667, 651), (651, 667, 668, 652), (652, 668, 669, 653), (653, 669, 670, 654), (654, 670, 671, 655), (655, 671, 656, 640), (656, 672, 673, 657), (657, 673, 674, 658), (658, 674, 675, 659), (659, 675, 676, 660), (660, 676, 677, 661), (661, 677, 678, 662), (662, 678, 679, 663), (663, 679, 680, 664), (664, 680, 681, 665), (665, 681, 682, 666), (666, 682, 683, 667), (667, 683, 684, 668), (668, 684, 685, 669), (669, 685, 686, 670), (670, 686, 687, 671), (671, 687, 672, 656), (672, 688, 689, 673), (673, 689, 690, 674), (674, 690, 691, 675), (675, 691, 692, 676), (676, 692, 693, 677), (677, 693, 694, 678), (678, 694, 695, 679), (679, 695, 696, 680), (680, 696, 697, 681), (681, 697, 698, 682), (682, 698, 699, 683), (683, 699, 700, 684), (684, 700, 701, 685), (685, 701, 702, 686), (686, 702, 703, 687), (687, 703, 688, 672)])
me_cylinder_002.polygons.foreach_set('use_smooth', [True] * 672)
me_cylinder_002.materials.append(mat_radiator)
me_cylinder_002.use_remesh_preserve_volume = False
me_cylinder_002.use_remesh_preserve_attributes = False
me_cylinder_002.use_mirror_vertex_groups = False
me_cylinder_002.update()
me_cylinder_001 = bpy.data.meshes.new('Cylinder.001')
me_cylinder_001.from_pydata([(1.194e-07, 0.02567, -0.01114), (1.194e-07, 0.02567, 0.01114), (0.009825, 0.02372, -0.01114), (0.009825, 0.02372, 0.01114), (0.01815, 0.01815, -0.01114), (0.01815, 0.01815, 0.01114), (0.02372, 0.009825, -0.01114), (0.02372, 0.009825, 0.01114), (0.02567, -2.22e-08, -0.01114), (0.02567, -2.22e-08, 0.01114), (0.02372, -0.009825, -0.01114), (0.02372, -0.009825, 0.01114), (0.01815, -0.01815, -0.01114), (0.01815, -0.01815, 0.01114), (0.009825, -0.02372, -0.01114), (0.009825, -0.02372, 0.01114), (1.233e-07, -0.02567, -0.01114), (1.233e-07, -0.02567, 0.01114), (-0.009825, -0.02372, -0.01114), (-0.009825, -0.02372, 0.01114), (-0.01815, -0.01815, -0.01114), (-0.01815, -0.01815, 0.01114), (-0.02372, -0.009825, -0.01114), (-0.02372, -0.009825, 0.01114), (-0.02567, -2.077e-08, -0.01114), (-0.02567, -2.077e-08, 0.01114), (-0.02372, 0.009825, -0.01114), (-0.02372, 0.009825, 0.01114), (-0.01815, 0.01815, -0.01114), (-0.01815, 0.01815, 0.01114), (-0.009825, 0.02372, -0.01114), (-0.009825, 0.02372, 0.01114)], [], [(0, 1, 3, 2), (2, 3, 5, 4), (4, 5, 7, 6), (6, 7, 9, 8), (8, 9, 11, 10), (10, 11, 13, 12), (12, 13, 15, 14), (14, 15, 17, 16), (16, 17, 19, 18), (18, 19, 21, 20), (20, 21, 23, 22), (22, 23, 25, 24), (24, 25, 27, 26), (26, 27, 29, 28), (28, 29, 31, 30), (30, 31, 1, 0)])
me_cylinder_001.polygons.foreach_set('use_smooth', [True] * 16)
me_cylinder_001.materials.append(mat_radiator)
me_cylinder_001.use_remesh_preserve_volume = False
me_cylinder_001.use_remesh_preserve_attributes = False
me_cylinder_001.use_mirror_vertex_groups = False
me_cylinder_001.update()
me_cylinder = bpy.data.meshes.new('Cylinder')
me_cylinder.from_pydata([(-0.02378, 0.07373, 0.3901), (-0.02075, 0.07677, 0.3901), (1.001, 0.07373, 0.3901), (0.9978, 0.07677, 0.3901), (-0.02378, 0.07231, 0.3757), (-0.02075, 0.0753, 0.3751), (1.001, 0.07231, 0.3757), (0.9978, 0.0753, 0.3751), (-0.02378, 0.06811, 0.3618), (-0.02075, 0.07093, 0.3607), (1.001, 0.06811, 0.3618), (0.9978, 0.07093, 0.3607), (-0.02378, 0.0613, 0.3491), (-0.02075, 0.06383, 0.3474), (1.001, 0.0613, 0.3491), (0.9978, 0.06383, 0.3474), (-0.02378, 0.05213, 0.3379), (-0.02075, 0.05429, 0.3358), (1.001, 0.05213, 0.3379), (0.9978, 0.05429, 0.3358), (-0.02378, 0.04096, 0.3288), (-0.02075, 0.04265, 0.3262), (1.001, 0.04096, 0.3288), (0.9978, 0.04265, 0.3262), (-0.02378, 0.02821, 0.3219), (-0.02075, 0.02938, 0.3191), (1.001, 0.02821, 0.3219), (0.9978, 0.02938, 0.3191), (-0.02378, 0.01438, 0.3178), (-0.02075, 0.01498, 0.3148), (1.001, 0.01438, 0.3178), (0.9978, 0.01498, 0.3148), (-0.02378, 3.291e-07, 0.3163), (-0.02075, 3.291e-07, 0.3133), (1.001, 3.29e-07, 0.3163), (0.9978, 3.291e-07, 0.3133), (-0.02378, -0.01438, 0.3178), (-0.02075, -0.01498, 0.3148), (1.001, -0.01438, 0.3178), (0.9978, -0.01498, 0.3148), (-0.02378, -0.02821, 0.3219), (-0.02075, -0.02938, 0.3191), (1.001, -0.02821, 0.3219), (0.9978, -0.02938, 0.3191), (-0.02378, -0.04096, 0.3288), (-0.02075, -0.04265, 0.3262), (1.001, -0.04096, 0.3288), (0.9978, -0.04265, 0.3262), (-0.02378, -0.05213, 0.3379), (-0.02075, -0.05428, 0.3358), (1.001, -0.05213, 0.3379), (0.9978, -0.05428, 0.3358), (-0.02378, -0.0613, 0.3491), (-0.02075, -0.06383, 0.3474), (1.001, -0.0613, 0.3491), (0.9978, -0.06383, 0.3474), (-0.02378, -0.06811, 0.3618), (-0.02075, -0.07093, 0.3607), (1.001, -0.06811, 0.3618), (0.9978, -0.07093, 0.3607), (-0.02378, -0.07231, 0.3757), (-0.02075, -0.0753, 0.3751), (1.001, -0.07231, 0.3757), (0.9978, -0.0753, 0.3751), (-0.02378, -0.07372, 0.3901), (-0.02075, -0.07677, 0.3901), (1.001, -0.07372, 0.3901), (0.9978, -0.07677, 0.3901), (-0.02378, -0.07231, 0.4044), (-0.02075, -0.0753, 0.405), (1.001, -0.07231, 0.4044), (0.9978, -0.0753, 0.405), (-0.02378, -0.06811, 0.4183), (-0.02075, -0.07093, 0.4194), (1.001, -0.06811, 0.4183), (0.9978, -0.07093, 0.4194), (-0.02378, -0.0613, 0.431), (-0.02075, -0.06383, 0.4327), (1.001, -0.0613, 0.431), (0.9978, -0.06383, 0.4327), (-0.02378, -0.05213, 0.4422), (-0.02075, -0.05428, 0.4443), (1.001, -0.05213, 0.4422), (0.9978, -0.05428, 0.4443), (-0.02378, -0.04096, 0.4514), (-0.02075, -0.04265, 0.4539), (1.001, -0.04096, 0.4514), (0.9978, -0.04265, 0.4539), (-0.02378, -0.02821, 0.4582), (-0.02075, -0.02938, 0.461), (1.001, -0.02821, 0.4582), (0.9978, -0.02938, 0.461), (-0.02378, -0.01438, 0.4624), (-0.02075, -0.01498, 0.4654), (1.001, -0.01438, 0.4624), (0.9978, -0.01498, 0.4654), (-0.02378, 3.973e-07, 0.4638), (-0.02075, 3.974e-07, 0.4668), (1.001, 3.973e-07, 0.4638), (0.9978, 3.974e-07, 0.4668), (-0.02378, 0.01438, 0.4624), (-0.02075, 0.01498, 0.4654), (1.001, 0.01438, 0.4624), (0.9978, 0.01498, 0.4654), (-0.02378, 0.02821, 0.4582), (-0.02075, 0.02938, 0.461), (1.001, 0.02821, 0.4582), (0.9978, 0.02938, 0.461), (-0.02378, 0.04096, 0.4514), (-0.02075, 0.04265, 0.4539), (1.001, 0.04096, 0.4514), (0.9978, 0.04265, 0.4539), (-0.02378, 0.05213, 0.4422), (-0.02075, 0.05429, 0.4443), (1.001, 0.05213, 0.4422), (0.9978, 0.05429, 0.4443), (-0.02378, 0.0613, 0.431), (-0.02075, 0.06383, 0.4327), (1.001, 0.0613, 0.431), (0.9978, 0.06383, 0.4327), (-0.02378, 0.06811, 0.4183), (-0.02075, 0.07093, 0.4194), (1.001, 0.06811, 0.4183), (0.9978, 0.07093, 0.4194), (-0.02378, 0.07231, 0.4044), (-0.02075, 0.0753, 0.405), (1.001, 0.07231, 0.4044), (0.9978, 0.0753, 0.405)], [], [(125, 127, 3, 1), (9, 11, 15, 13), (13, 15, 19, 17), (17, 19, 23, 21), (21, 23, 27, 25), (25, 27, 31, 29), (29, 31, 35, 33), (33, 35, 39, 37), (37, 39, 43, 41), (41, 43, 47, 45), (45, 47, 51, 49), (49, 51, 55, 53), (53, 55, 59, 57), (57, 59, 63, 61), (61, 63, 67, 65), (65, 67, 71, 69), (69, 71, 75, 73), (73, 75, 79, 77), (77, 79, 83, 81), (81, 83, 87, 85), (85, 87, 91, 89), (89, 91, 95, 93), (93, 95, 99, 97), (97, 99, 103, 101), (101, 103, 107, 105), (105, 107, 111, 109), (109, 111, 115, 113), (113, 115, 119, 117), (117, 119, 123, 121), (121, 123, 127, 125), (5, 7, 11, 9), (6, 2, 126, 122, 118, 114, 110, 106, 102, 98, 94, 90, 86, 82, 78, 74, 70, 66, 62, 58, 54, 50, 46, 42, 38, 34, 30, 26, 22, 18, 14, 10), (1, 3, 7, 5), (1, 5, 4, 0), (7, 3, 2, 6), (5, 9, 8, 4), (11, 7, 6, 10), (9, 13, 12, 8), (15, 11, 10, 14), (13, 17, 16, 12), (19, 15, 14, 18), (17, 21, 20, 16), (23, 19, 18, 22), (21, 25, 24, 20), (27, 23, 22, 26), (25, 29, 28, 24), (31, 27, 26, 30), (29, 33, 32, 28), (35, 31, 30, 34), (33, 37, 36, 32), (39, 35, 34, 38), (37, 41, 40, 36), (43, 39, 38, 42), (41, 45, 44, 40), (47, 43, 42, 46), (45, 49, 48, 44), (51, 47, 46, 50), (49, 53, 52, 48), (55, 51, 50, 54), (53, 57, 56, 52), (59, 55, 54, 58), (57, 61, 60, 56), (63, 59, 58, 62), (61, 65, 64, 60), (67, 63, 62, 66), (65, 69, 68, 64), (71, 67, 66, 70), (69, 73, 72, 68), (75, 71, 70, 74), (73, 77, 76, 72), (79, 75, 74, 78), (77, 81, 80, 76), (83, 79, 78, 82), (81, 85, 84, 80), (87, 83, 82, 86), (85, 89, 88, 84), (91, 87, 86, 90), (89, 93, 92, 88), (95, 91, 90, 94), (93, 97, 96, 92), (99, 95, 94, 98), (97, 101, 100, 96), (103, 99, 98, 102), (101, 105, 104, 100), (107, 103, 102, 106), (105, 109, 108, 104), (111, 107, 106, 110), (109, 113, 112, 108), (115, 111, 110, 114), (113, 117, 116, 112), (119, 115, 114, 118), (117, 121, 120, 116), (123, 119, 118, 122), (121, 125, 124, 120), (127, 123, 122, 126), (125, 1, 0, 124), (3, 127, 126, 2), (0, 4, 8, 12, 16, 20, 24, 28, 32, 36, 40, 44, 48, 52, 56, 60, 64, 68, 72, 76, 80, 84, 88, 92, 96, 100, 104, 108, 112, 116, 120, 124)])
me_cylinder.polygons.foreach_set('use_smooth', [True] * 98)
me_cylinder.materials.append(mat_radiator)
me_cylinder.use_remesh_preserve_volume = False
me_cylinder.use_remesh_preserve_attributes = False
me_cylinder.use_mirror_vertex_groups = False
me_cylinder.update()
me_cube_001 = bpy.data.meshes.new('Cube.001')
me_cube_001.from_pydata([(-0.01391, -0.03969, -0.5), (-0.01391, -0.1358, -0.4039), (-0.01391, -0.08775, -0.4871), (-0.01391, -0.1229, -0.4519), (-0.01391, -0.1358, 0.4039), (-0.01391, -0.03969, 0.5), (-0.01391, -0.1229, 0.4519), (-0.01391, -0.08775, 0.4871), (-0.01391, 0.1358, -0.4039), (-0.01391, 0.03969, -0.5), (-0.01391, 0.1229, -0.4519), (-0.01391, 0.08775, -0.4871), (-0.01391, 0.03969, 0.5), (-0.01391, 0.1358, 0.4039), (-0.01391, 0.08775, 0.4871), (-0.01391, 0.1229, 0.4519), (0.01391, -0.1358, -0.4039), (0.01391, -0.03969, -0.5), (0.01391, -0.1229, -0.4519), (0.01391, -0.08775, -0.4871), (0.01391, -0.03969, 0.5), (0.01391, -0.1358, 0.4039), (0.01391, -0.08775, 0.4871), (0.01391, -0.1229, 0.4519), (0.01391, 0.03969, -0.5), (0.01391, 0.1358, -0.4039), (0.01391, 0.08775, -0.4871), (0.01391, 0.1229, -0.4519), (0.01391, 0.1358, 0.4039), (0.01391, 0.03969, 0.5), (0.01391, 0.1229, 0.4519), (0.01391, 0.08775, 0.4871), (0.004635, 0.041, -0.51), (-0.004635, 0.041, -0.51), (-0.004635, 0.0928, -0.4959), (0.004635, 0.0928, -0.4959), (-0.004635, 0.1317, -0.457), (0.004635, 0.1317, -0.457), (-0.004635, 0.1458, -0.4052), (0.004635, 0.1458, -0.4052), (-0.004635, 0.041, 0.51), (0.004635, 0.041, 0.51), (0.004635, 0.0928, 0.4959), (-0.004635, 0.0928, 0.4959), (0.004635, 0.1317, 0.457), (-0.004635, 0.1317, 0.457), (0.004635, 0.1458, 0.4052), (-0.004635, 0.1458, 0.4052), (-0.004635, -0.041, -0.51), (0.004635, -0.041, -0.51), (0.004635, -0.0928, -0.4959), (-0.004635, -0.0928, -0.4959), (0.004635, -0.1317, -0.457), (-0.004635, -0.1317, -0.457), (0.004635, -0.1458, -0.4052), (-0.004635, -0.1458, -0.4052), (0.004635, -0.041, 0.51), (-0.004635, -0.041, 0.51), (-0.004635, -0.0928, 0.4959), (0.004635, -0.0928, 0.4959), (-0.004635, -0.1317, 0.457), (0.004635, -0.1317, 0.457), (-0.004635, -0.1458, 0.4052), (0.004635, -0.1458, 0.4052), (0.004635, 0.04268, -0.5225), (-0.004635, 0.04268, -0.5225), (-0.004635, 0.09913, -0.5068), (0.004635, 0.09913, -0.5068), (-0.004635, 0.1426, -0.4633), (0.004635, 0.1426, -0.4633), (-0.004635, 0.1583, -0.4069), (0.004635, 0.1583, -0.4069), (-0.004635, 0.04268, 0.5225), (0.004635, 0.04268, 0.5225), (0.004635, 0.09913, 0.5068), (-0.004635, 0.09913, 0.5068), (0.004635, 0.1426, 0.4633), (-0.004635, 0.1426, 0.4633), (0.004635, 0.1583, 0.4069), (-0.004635, 0.1583, 0.4069), (-0.004635, -0.04268, -0.5225), (0.004635, -0.04268, -0.5225), (0.004635, -0.09913, -0.5068), (-0.004635, -0.09913, -0.5068), (0.004635, -0.1426, -0.4633), (-0.004635, -0.1426, -0.4633), (0.004635, -0.1583, -0.4069), (-0.004635, -0.1583, -0.4069), (0.004635, -0.04268, 0.5225), (-0.004635, -0.04268, 0.5225), (-0.004635, -0.09913, 0.5068), (0.004635, -0.09913, 0.5068), (-0.004635, -0.1426, 0.4633), (0.004635, -0.1426, 0.4633), (-0.004635, -0.1583, 0.4069), (0.004635, -0.1583, 0.4069)], [], [(55, 62, 4, 1), (24, 26, 27, 25, 28, 30, 31, 29, 20, 22, 23, 21, 16, 18, 19, 17), (40, 12, 5, 57), (0, 2, 3, 1, 4, 6, 7, 5, 12, 14, 15, 13, 8, 10, 11, 9), (39, 46, 28, 25), (33, 9, 11, 34), (34, 11, 10, 36), (36, 10, 8, 38), (41, 29, 31, 42), (42, 31, 30, 44), (44, 30, 28, 46), (49, 17, 19, 50), (50, 19, 18, 52), (52, 18, 16, 54), (57, 5, 7, 58), (58, 7, 6, 60), (60, 6, 4, 62), (32, 24, 17, 49), (9, 33, 48, 0), (35, 32, 64, 67), (23, 61, 63, 21), (53, 51, 83, 85), (22, 59, 61, 23), (34, 36, 68, 66), (20, 56, 59, 22), (52, 54, 86, 84), (3, 53, 55, 1), (37, 35, 67, 69), (2, 51, 53, 3), (55, 53, 85, 87), (0, 48, 51, 2), (36, 38, 70, 68), (15, 45, 47, 13), (57, 58, 90, 89), (14, 43, 45, 15), (39, 37, 69, 71), (12, 40, 43, 14), (59, 56, 88, 91), (27, 37, 39, 25), (41, 42, 74, 73), (26, 35, 37, 27), (58, 60, 92, 90), (24, 32, 35, 26), (43, 40, 72, 75), (8, 13, 47, 38), (62, 55, 87, 94), (29, 41, 56, 20), (61, 59, 91, 93), (16, 21, 63, 54), (42, 44, 76, 74), (65, 64, 81, 80), (93, 92, 94, 95), (91, 90, 92, 93), (88, 89, 90, 91), (85, 84, 86, 87), (83, 82, 84, 85), (80, 81, 82, 83), (77, 76, 78, 79), (75, 74, 76, 77), (72, 73, 74, 75), (69, 68, 70, 71), (67, 66, 68, 69), (64, 65, 66, 67), (70, 79, 78, 71), (73, 72, 89, 88), (86, 95, 94, 87), (50, 52, 84, 82), (33, 34, 66, 65), (51, 48, 80, 83), (38, 47, 79, 70), (49, 50, 82, 81), (48, 33, 65, 80), (46, 39, 71, 78), (47, 45, 77, 79), (32, 49, 81, 64), (56, 41, 73, 88), (44, 46, 78, 76), (63, 61, 93, 95), (40, 57, 89, 72), (45, 43, 75, 77), (60, 62, 94, 92), (54, 63, 95, 86)])
me_cube_001.polygons.foreach_set('use_smooth', [True] * 82)
me_cube_001.materials.append(mat_radiator)
me_cube_001.use_remesh_preserve_volume = False
me_cube_001.use_remesh_preserve_attributes = False
me_cube_001.use_mirror_vertex_groups = False
me_cube_001.update()
me_plane = bpy.data.meshes.new('Plane')
me_plane.from_pydata([(0.9, 1.2, 2.5), (0.9, 1.2, 0.0), (0.9, -1.2, 2.5), (0.9, -1.2, 0.0), (-1.2, 1.2, 2.5), (-1.2, 1.2, 0.0), (-1.2, -1.2, 2.5), (-1.2, -1.2, 0.0), (0.9, 0.5, 2.5), (0.9, -0.5, 2.5), (-1.2, -0.5, 2.5), (-1.2, 0.5, 2.5), (-1.2, 0.5, 0.0), (-1.2, -0.5, 0.0), (0.9, -0.5, 0.0), (0.9, 0.5, 0.0), (0.9, 1.2, 2.0), (-1.2, 1.2, 2.0), (-1.2, -1.2, 2.0), (0.9, -1.2, 2.0), (0.9, 0.5, 2.0), (0.9, -0.5, 2.0), (-1.2, -0.5, 2.0), (-1.2, 0.5, 2.0), (-1.2, -1.2, 2.1), (0.9, 0.5, 2.1), (0.9, -0.5, 2.1), (-1.2, -0.5, 2.1), (-1.2, 0.5, 2.1), (0.9, 1.2, 2.1), (-1.2, 1.2, 2.1), (0.9, -1.2, 2.1), (0.9, -0.6, 2.5), (-1.2, -0.6, 0.0), (-1.2, -0.6, 2.5), (0.9, -0.6, 0.0), (-1.2, -0.6, 2.0), (0.9, -0.6, 2.0), (-1.2, -0.6, 2.1), (0.9, -0.6, 2.1), (-1.2, 0.6, 2.5), (0.9, 0.6, 0.0), (0.9, 0.6, 2.5), (-1.2, 0.6, 0.0), (0.9, 0.6, 2.0), (-1.2, 0.6, 2.0), (0.9, 0.6, 2.1), (-1.2, 0.6, 2.1), (0.8856, -0.6, 0.0), (0.88, -0.5944, 0.0), (0.88, -0.5056, 0.0), (0.8856, -0.5, 0.0), (0.8856, 0.5, 0.0), (0.88, 0.5056, 0.0), (0.8856, 0.5, 2.0), (0.88, 0.5056, 2.006), (0.88, -0.5056, 2.006), (0.8856, -0.5, 2.0), (0.88, -0.5944, 2.0), (0.8856, -0.6, 2.0), (0.8856, 0.5, 2.1), (0.88, 0.5, 2.094), (0.88, -0.5, 2.094), (0.8856, -0.5, 2.1), (0.88, -0.5944, 2.094), (0.8856, -0.6, 2.1), (0.88, 0.5944, 0.0), (0.8856, 0.6, 0.0), (0.8856, 0.6, 2.0), (0.88, 0.5944, 2.0), (0.8856, 0.6, 2.1), (0.88, 0.5944, 2.094), (-1.183, 0.6, 0.0), (-1.18, 0.597, 0.0), (-1.18, 0.503, 0.0), (-1.183, 0.5, 0.0), (-1.183, -0.5, 0.0), (-1.18, -0.503, 0.0), (-1.183, -0.5, 2.0), (-1.18, -0.503, 2.003), (-1.18, 0.503, 2.003), (-1.183, 0.5, 2.0), (-1.18, 0.597, 2.0), (-1.183, 0.6, 2.0), (-1.183, -0.5, 2.1), (-1.18, -0.5, 2.097), (-1.18, 0.5, 2.097), (-1.183, 0.5, 2.1), (-1.18, 0.597, 2.097), (-1.183, 0.6, 2.1), (-1.18, -0.597, 0.0), (-1.183, -0.6, 0.0), (-1.183, -0.6, 2.0), (-1.18, -0.597, 2.0), (-1.18, -0.597, 2.097), (-1.183, -0.6, 2.1)], [], [(33, 7, 3, 35), (47, 30, 4, 40), (30, 29, 0, 4), (31, 24, 6, 2), (39, 31, 2, 32), (32, 2, 6, 34), (42, 8, 11, 40), (8, 9, 10, 11), (46, 25, 8, 42), (25, 26, 9, 8), (38, 27, 10, 34), (27, 28, 11, 10), (43, 12, 15, 41), (12, 13, 14, 15), (13, 12, 23, 22), (28, 27, 84, 87), (20, 21, 57, 54), (35, 3, 19, 37), (3, 7, 18, 19), (5, 1, 16, 17), (43, 5, 17, 45), (36, 33, 91, 92), (27, 38, 95, 84), (21, 14, 51, 57), (46, 44, 68, 70), (37, 19, 31, 39), (19, 18, 24, 31), (17, 16, 29, 30), (45, 17, 30, 47), (44, 41, 67, 68), (18, 36, 38, 24), (66, 53, 55, 69), (7, 33, 36, 18), (24, 38, 34, 6), (9, 32, 34, 10), (26, 39, 32, 9), (13, 33, 35, 14), (16, 44, 46, 29), (13, 22, 78, 76), (1, 41, 44, 16), (5, 43, 41, 1), (29, 46, 42, 0), (0, 42, 40, 4), (28, 47, 40, 11), (41, 15, 52, 53, 66, 67), (69, 55, 61, 71), (56, 58, 64, 62), (37, 39, 65, 59), (35, 37, 59, 48), (15, 20, 54, 52), (25, 46, 70, 60), (26, 25, 60, 63), (39, 26, 63, 65), (55, 56, 62, 61), (50, 49, 58, 56), (52, 54, 55, 53), (50, 56, 57, 51), (56, 55, 54, 57), (63, 60, 61, 62), (65, 63, 62, 64), (59, 65, 64, 58), (48, 59, 58, 49), (60, 70, 71, 61), (69, 71, 70, 68), (66, 69, 68, 67), (14, 35, 48, 49, 50, 51), (33, 13, 76, 77, 90, 91), (93, 79, 85, 94), (80, 82, 88, 86), (45, 47, 89, 83), (43, 45, 83, 72), (47, 28, 87, 89), (79, 80, 86, 85), (74, 73, 82, 80), (38, 36, 92, 95), (90, 77, 79, 93), (22, 23, 81, 78), (23, 12, 75, 81), (76, 78, 79, 77), (74, 80, 81, 75), (80, 79, 78, 81), (87, 84, 85, 86), (89, 87, 86, 88), (84, 95, 94, 85), (93, 94, 95, 92), (90, 93, 92, 91), (83, 89, 88, 82), (72, 83, 82, 73), (12, 43, 72, 73, 74, 75)])
me_plane.polygons.foreach_set('material_index', [1, 0, 0, 0, 0, 0, 0, 0, 0, 0, 0, 0, 1, 1, 0, 0, 0, 0, 0, 0, 0, 0, 0, 0, 0, 0, 0, 0, 0, 0, 0, 0, 0, 0, 0, 0, 1, 0, 0, 0, 1, 0, 0, 0, 0, 0, 0, 0, 0, 0, 0, 0, 0, 0, 0, 0, 0, 0, 0, 0, 0, 0, 0, 0, 0, 0, 0, 0, 0, 0, 0, 0, 0, 0, 0, 0, 0, 0, 0, 0, 0, 0, 0, 0, 0, 0, 0, 0, 0])
me_plane.materials.append(mat_wall)
me_plane.materials.append(mat_floor)
me_plane.materials.append(mat_darkness)
me_plane.use_remesh_preserve_volume = False
me_plane.use_remesh_preserve_attributes = False
me_plane.use_mirror_vertex_groups = False
me_plane.update()

# ---- curves / text
cu_beziercurve = bpy.data.curves.new('BezierCurve', 'CURVE')
cu_beziercurve.dimensions = '3D'
_sp = cu_beziercurve.splines.new('BEZIER'); _sp.bezier_points.add(2)
_sp.bezier_points.foreach_set('co', [-0.3902, 0.05648, -3.55e-09, -0.3338, 2.52e-08, -1.102e-15, 0.5352, -4.04e-08, 1.766e-15])
_sp.bezier_points.foreach_set('handle_left', [-0.3902, 0.1106, -1.555e-08, -0.3898, 3.01e-08, -2.448e-09, 0.4458, -3.366e-08, 1.471e-15])
_sp.bezier_points.foreach_set('handle_right', [-0.3902, 0.002367, 8.452e-09, -0.2778, 2.031e-08, 2.448e-09, 0.6245, -4.715e-08, 2.061e-15])
for _p, _l, _r in zip(_sp.bezier_points, ['ALIGNED', 'ALIGNED', 'ALIGNED'], ['ALIGNED', 'ALIGNED', 'ALIGNED']): _p.handle_left_type = _l; _p.handle_right_type = _r
_sp.order_u = 0
_sp.order_v = 0
cu_beziercurve.use_path = True
cu_beziercurve.use_path_clamp = True
cu_beziercurve.bevel_resolution = 0
cu_beziercurve.fill_mode = 'HALF'
arm_armature = bpy.data.armatures.new('Armature')  # bones are not reproduced

# ---- objects
ob_plane_001 = bpy.data.objects.new('Plane.001', me_plane_001)
ob_cylinder_009 = bpy.data.objects.new('Cylinder.009', me_cylinder_004)
ob_armature = bpy.data.objects.new('Armature', arm_armature)
ob_cylinder_005 = bpy.data.objects.new('Cylinder.005', me_cylinder_006)
ob_cylinder_004 = bpy.data.objects.new('Cylinder.004', me_cylinder_005)
ob_cube_001 = bpy.data.objects.new('Cube.001', me_cube_002)
ob_cube_003 = bpy.data.objects.new('Cube.003', me_cube_004)
ob_cylinder_008 = bpy.data.objects.new('Cylinder.008', me_cylinder_009)
ob_cube_002 = bpy.data.objects.new('Cube.002', me_cube_003)
ob_cylinder_007 = bpy.data.objects.new('Cylinder.007', me_cylinder_008)
ob_cylinder_006 = bpy.data.objects.new('Cylinder.006', me_cylinder_007)
ob_cylinder_003 = bpy.data.objects.new('Cylinder.003', me_cylinder_003)
ob_beziercurve = bpy.data.objects.new('BezierCurve', cu_beziercurve)
ob_cylinder_002 = bpy.data.objects.new('Cylinder.002', me_cylinder_002)
ob_cylinder_001 = bpy.data.objects.new('Cylinder.001', me_cylinder_001)
ob_cylinder = bpy.data.objects.new('Cylinder', me_cylinder)
ob_cube = bpy.data.objects.new('Cube', me_cube_001)
ob_room = bpy.data.objects.new('Room', me_plane)

# ---- transforms, parenting, visibility, modifiers, constraints
ob_plane_001.location = (0.0, 0.0, 0.0)
ob_plane_001.lineart.crease_threshold = 0.0
ob_cylinder_009.location = (-0.149, 0.0, 2.485)
ob_cylinder_009.lineart.crease_threshold = 0.0
_m = ob_cylinder_009.modifiers.new('EdgeSplit', 'EDGE_SPLIT')
ob_armature.location = (0.9, -0.498, 1.0)
ob_armature.lineart.crease_threshold = 0.0
ob_cylinder_005.parent = ob_armature
ob_cylinder_005.matrix_parent_inverse = Matrix(((1.0, 0.0, 0.0, -0.9), (0.0, 1.0, 0.0, 0.498), (0.0, 0.0, 1.0, -1.0), (0.0, 0.0, 0.0, 1.0)))
ob_cylinder_005.location = (0.9, 0.4008, 1.0)
ob_cylinder_005.lineart.crease_threshold = 0.0
_vg = ob_cylinder_005.vertex_groups.new(name='Main')
_vg.add([0, 1, 2, 3, 4, 5, 6, 7, 8, 9, 10, 11, 12, 13, 14, 15, 16, 17, 18, 19, 20, 21, 22, 23, 24, 25, 26, 27, 28, 29, 30, 31], 1.0, 'REPLACE')
_vg = ob_cylinder_005.vertex_groups.new(name='Split')
_vg = ob_cylinder_005.vertex_groups.new(name='Handle')
_m = ob_cylinder_005.modifiers.new('Mirror', 'MIRROR')
_m.use_clip = True
_m = ob_cylinder_005.modifiers.new('Armature', 'ARMATURE')
_m.object = ob_armature
ob_cylinder_004.parent = ob_armature
ob_cylinder_004.matrix_parent_inverse = Matrix(((1.0, 0.0, 0.0, -0.9), (0.0, 1.0, 0.0, 0.498), (0.0, 0.0, 1.0, -1.0), (0.0, 0.0, 0.0, 1.0)))
ob_cylinder_004.location = (0.9, 0.4008, 1.0)
ob_cylinder_004.lineart.crease_threshold = 0.0
_vg = ob_cylinder_004.vertex_groups.new(name='Main')
_vg = ob_cylinder_004.vertex_groups.new(name='Split')
_vg = ob_cylinder_004.vertex_groups.new(name='Handle')
_vg.add([0, 1, 2, 3, 4, 5, 6, 7, 8, 9, 10, 11, 12, 13, 14, 15, 16, 17, 18, 19, 20, 21, 22, 23, 24, 25, 26, 27, 28, 29, 30, 31, 32, 33, 34, 35, 36, 37, 38, 39, 40, 41, 42, 43, 44, 45, 46, 47, 48, 49, 50, 51, 52, 53, 54, 55, 56, 57, 58, 59, 60, 61, 62, 63, 64, 65], 1.0, 'REPLACE')
_m = ob_cylinder_004.modifiers.new('EdgeSplit', 'EDGE_SPLIT')
_m = ob_cylinder_004.modifiers.new('Armature', 'ARMATURE')
_m.object = ob_armature
ob_cube_001.parent = ob_armature
ob_cube_001.matrix_parent_inverse = Matrix(((1.0, 0.0, 0.0, -0.9), (0.0, 1.0, 0.0, 0.498), (0.0, 0.0, 1.0, -1.0), (0.0, 0.0, 0.0, 1.0)))
ob_cube_001.location = (0.9, 0.0, 1.0)
ob_cube_001.lineart.crease_threshold = 0.0
_vg = ob_cube_001.vertex_groups.new(name='Main')
_vg.add([0, 1, 2, 3, 4, 5, 6, 7, 8, 9, 10, 11, 12, 13, 14, 15, 16, 17, 18, 19, 20, 21, 22, 23], 1.0, 'REPLACE')
_vg = ob_cube_001.vertex_groups.new(name='Split')
_vg = ob_cube_001.vertex_groups.new(name='Handle')
_m = ob_cube_001.modifiers.new('Armature', 'ARMATURE')
_m.object = ob_armature
ob_cube_003.location = (0.0, 0.0, 0.0)
ob_cube_003.rotation_euler = (0.0, -0.0, -0.02574)
ob_cube_003.lineart.crease_threshold = 0.0
ob_cylinder_008.location = (-1.2, 0.4, 1.114)
ob_cylinder_008.rotation_euler = (-0.3175, -0.0, 0.0)
ob_cylinder_008.lineart.crease_threshold = 0.0
_m = ob_cylinder_008.modifiers.new('EdgeSplit', 'EDGE_SPLIT')
_m.split_angle = 0.6283
ob_cube_002.location = (-1.2, 0.0, 1.0)
ob_cube_002.lineart.crease_threshold = 0.0
ob_cylinder_007.location = (-1.2, 0.4008, 1.0)
ob_cylinder_007.lineart.crease_threshold = 0.0
_m = ob_cylinder_007.modifiers.new('Mirror', 'MIRROR')
_m.use_clip = True
_m = ob_cylinder_007.modifiers.new('EdgeSplit', 'EDGE_SPLIT')
ob_cylinder_006.location = (-1.2, 0.4008, 1.0)
ob_cylinder_006.lineart.crease_threshold = 0.0
_m = ob_cylinder_006.modifiers.new('Mirror', 'MIRROR')
_m.use_clip = True
ob_cylinder_003.location = (0.5277, 1.0, 0.891)
ob_cylinder_003.lineart.crease_threshold = 0.0
_m = ob_cylinder_003.modifiers.new('EdgeSplit', 'EDGE_SPLIT')
ob_beziercurve.location = (-0.5765, 1.0, 0.5)
ob_beziercurve.rotation_euler = (1.571, 1.571, 0.0)
ob_beziercurve.lineart.crease_threshold = 0.0
ob_cylinder_002.location = (-0.5759, 0.9454, -0.4351)
ob_cylinder_002.lineart.crease_threshold = 0.0
_m = ob_cylinder_002.modifiers.new('Solidify', 'SOLIDIFY')
_m.thickness = 0.002
_m.nonmanifold_thickness_mode = 'FIXED'
_m.nonmanifold_merge_threshold = 0.0003
_m = ob_cylinder_002.modifiers.new('EdgeSplit', 'EDGE_SPLIT')
ob_cylinder_001.location = (-0.5759, 1.038, -0.4351)
ob_cylinder_001.lineart.crease_threshold = 0.0
_m = ob_cylinder_001.modifiers.new('Array', 'ARRAY')
_m.count = 43
_m.constant_offset_displace = (0.0, 0.0, 0.0)
_m.relative_offset_displace = (0.0, 0.0, 1.0)
_m.use_merge_vertices = True
_m = ob_cylinder_001.modifiers.new('Curve', 'CURVE')
_m.object = ob_beziercurve
ob_cylinder.location = (-0.5, 1.0, 0.5)
ob_cylinder.lineart.crease_threshold = 0.0
_m = ob_cylinder.modifiers.new('Mirror', 'MIRROR')
_m.use_axis = (False, False, True)
_m = ob_cylinder.modifiers.new('EdgeSplit', 'EDGE_SPLIT')
ob_cube.location = (-0.5, 1.0, 0.5)
ob_cube.lineart.crease_threshold = 0.0
_m = ob_cube.modifiers.new('Array', 'ARRAY')
_m.count = 15
_m.use_constant_offset = True
_m.constant_offset_displace = (0.07, 0.0, 0.0)
_m.use_relative_offset = False
_m.relative_offset_displace = (0.0, 0.0, 0.0)
_m = ob_cube.modifiers.new('EdgeSplit', 'EDGE_SPLIT')
ob_room.location = (0.0, 0.0, 0.0)
ob_room.lineart.crease_threshold = 0.0

# ---- collection membership
col_collection_1.objects.link(ob_plane_001)
col_collection_1.objects.link(ob_cylinder_009)
col_collection_1.objects.link(ob_armature)
col_collection_1.objects.link(ob_cylinder_005)
col_collection_1.objects.link(ob_cylinder_004)
col_collection_1.objects.link(ob_cube_001)
col_collection_1.objects.link(ob_cube_003)
col_collection_1.objects.link(ob_cylinder_008)
col_collection_1.objects.link(ob_cube_002)
col_collection_1.objects.link(ob_cylinder_007)
col_collection_1.objects.link(ob_cylinder_006)
col_collection_1.objects.link(ob_cylinder_003)
col_collection_1.objects.link(ob_beziercurve)
col_collection_1.objects.link(ob_cylinder_002)
col_collection_1.objects.link(ob_cylinder_001)
col_collection_1.objects.link(ob_cylinder)
col_collection_1.objects.link(ob_cube)
col_collection_1.objects.link(ob_room)

# ---- scene / render settings (as saved in the file)
scene.frame_start = 1; scene.frame_end = 250; scene.frame_set(0)
scene.render.engine = 'BLENDER_EEVEE_NEXT'
scene.render.resolution_percentage = 50
scene.render.dither_intensity = 0.0
scene.cycles.use_denoising = False
scene.cycles.samples = 128
scene.cycles.sampling_pattern = 'TABULATED_SOBOL'
scene.cycles.use_adaptive_sampling = False
scene.cycles.use_light_tree = False
scene.cycles.blur_glossy = 0.0
scene.cycles.sample_clamp_indirect = 0.0
scene.view_settings.view_transform = 'Standard'
bpy.context.view_layer.update()

# ---- added for rendering (the .blend has no active camera and no usable light): camera, sun
cam_auto = bpy.data.cameras.new('AutoCamera')
cam_auto.lens = 50.0
cam_auto.sensor_width = 36.0
cam_auto.clip_end = 1000.0
ob_auto_camera = bpy.data.objects.new('AutoCamera', cam_auto)
scene.collection.objects.link(ob_auto_camera)
ob_auto_camera.location = (8.5263, -10.2316, 7.92472)
ob_auto_camera.rotation_euler = (1.09748, -7.21219e-08, 0.694738)
scene.camera = ob_auto_camera
light_auto_sun = bpy.data.lights.new('AutoSun', 'SUN')
light_auto_sun.energy = 3.0
light_auto_sun.angle = 0.0523599
ob_auto_sun = bpy.data.objects.new('AutoSun', light_auto_sun)
scene.collection.objects.link(ob_auto_sun)
ob_auto_sun.rotation_euler = (0.872665, 0.174533, 0.523599)
bpy.context.view_layer.update()
